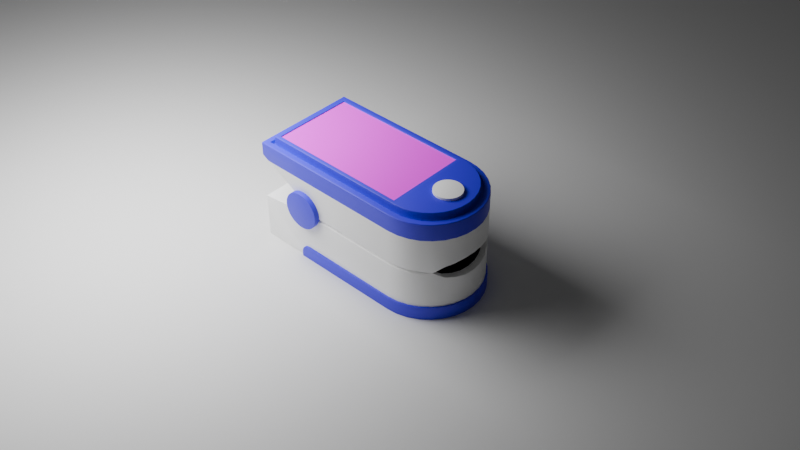 # Source: Oximeter.blend  (saved by Blender 5.1.30; exported with 4.5.12 LTS)
import bpy
from mathutils import Matrix  # noqa: F401  (used for matrix-valued properties, if any)

bpy.ops.wm.read_factory_settings(use_empty=True)
scene = bpy.context.scene
scene.name = 'Scene'

# ---- collections
col_collection = bpy.data.collections.new('Collection'); scene.collection.children.link(col_collection)

# ---- images (referenced by path relative to the original .blend; pixels are not part of the script)
import os
ASSET_DIR = os.environ.get("B2B_ASSET_DIR", "")  # directory of the original .blend (textures are referenced by path, not embedded)
HERE = os.path.dirname(os.path.abspath(__file__))  # packed textures are extracted next to this script under _unpacked/

def load_image(name, relpath, width, height, colorspace="sRGB"):
    """Load a texture the original file referenced (path relative to the .blend, or extracted next to this script)."""
    p = next((c for c in (os.path.join(HERE, relpath), os.path.join(ASSET_DIR, relpath)) if relpath and os.path.exists(c)), "")
    if p:
        img = bpy.data.images.load(p, check_existing=True)
        img.name = name
    else:  # same state as the original file: an image datablock whose file is absent (Cycles renders it pink)
        img = bpy.data.images.new(name, width, height)
        img.source = "FILE"
        img.filepath = "//" + (relpath or name)
    img.colorspace_settings.name = colorspace
    return img
img_oximeter_png = load_image('oximeter.png', 'oximeter.png', 1024, 1024, 'sRGB')

# ---- materials (node trees are filled in below, after node groups)
mat_material_001 = bpy.data.materials.new('Material.001')
mat_material_002 = bpy.data.materials.new('Material.002')
mat_material_003 = bpy.data.materials.new('Material.003')
mat_material_004 = bpy.data.materials.new('Material.004')

# ---- node groups
ng_smooth_by_angle = bpy.data.node_groups.new('Smooth by Angle', 'GeometryNodeTree')
_s = ng_smooth_by_angle.interface.new_socket(name='Mesh', in_out='OUTPUT', socket_type='NodeSocketGeometry')
_s = ng_smooth_by_angle.interface.new_socket(name='Mesh', in_out='INPUT', socket_type='NodeSocketGeometry')
_s = ng_smooth_by_angle.interface.new_socket(name='Angle', in_out='INPUT', socket_type='NodeSocketFloat')
_s.subtype = 'ANGLE'
_s.default_value = 0.5236
_s.min_value = 0.0
_s.max_value = 3.142
_s.description = 'Maximum face angle for smooth edges'
_s = ng_smooth_by_angle.interface.new_socket(name='Ignore Sharpness', in_out='INPUT', socket_type='NodeSocketBool')
_s.force_non_field = True
ng_smooth_by_angle.is_modifier = True
_N = ng_smooth_by_angle.nodes; _L = ng_smooth_by_angle.links
n0 = _N.new('GeometryNodeSetShadeSmooth'); n0.name = 'Set Shade Smooth'; n0.location = (120, -80)
n0.domain = 'EDGE'
n1 = _N.new('GeometryNodeSetShadeSmooth'); n1.name = 'Set Shade Smooth.001'; n1.location = (300, -80)
n2 = _N.new('NodeGroupOutput'); n2.name = 'Group Output'; n2.location = (480, -80)
n3 = _N.new('GeometryNodeInputMeshEdgeAngle'); n3.name = 'Edge Angle'; n3.location = (-440, -240)
n4 = _N.new('NodeGroupInput'); n4.name = 'Group Input'; n4.location = (-80, -80)
n5 = _N.new('GeometryNodeInputEdgeSmooth'); n5.name = 'Is Edge Smooth'; n5.location = (-260, -120)
n6 = _N.new('GeometryNodeInputShadeSmooth'); n6.name = 'Is Shade Smooth'; n6.location = (-440, -397)
n7 = _N.new('FunctionNodeCompare'); n7.name = 'Compare'; n7.location = (-260, -260)
n7.operation = 'LESS_EQUAL'
n7.inputs[6].default_value = (0.0, 0.0, 0.0, 0.0)
n7.inputs[7].default_value = (0.0, 0.0, 0.0, 0.0)
n8 = _N.new('FunctionNodeBooleanMath'); n8.name = 'Boolean Math.001'; n8.location = (-80, -260)
n9 = _N.new('NodeGroupInput'); n9.name = 'Group Input.001'; n9.location = (-440, -329)
n10 = _N.new('NodeGroupInput'); n10.name = 'Group Input.002'; n10.location = (-259, -189)
n11 = _N.new('FunctionNodeBooleanMath'); n11.name = 'Boolean Math'; n11.location = (-80, -149)
n11.operation = 'OR'
n12 = _N.new('FunctionNodeBooleanMath'); n12.name = 'Boolean Math.002'; n12.location = (-260, -380)
n12.operation = 'OR'
n13 = _N.new('NodeGroupInput'); n13.name = 'Group Input.003'; n13.location = (-440, -460)
_L.new(n3.outputs[0], n7.inputs[0])
_L.new(n1.outputs[0], n2.inputs[0])
_L.new(n9.outputs[1], n7.inputs[1])
_L.new(n7.outputs[0], n8.inputs[0])
_L.new(n4.outputs[0], n0.inputs[0])
_L.new(n0.outputs[0], n1.inputs[0])
_L.new(n8.outputs[0], n0.inputs[2])
_L.new(n10.outputs[2], n11.inputs[1])
_L.new(n5.outputs[0], n11.inputs[0])
_L.new(n11.outputs[0], n0.inputs[1])
_L.new(n13.outputs[2], n12.inputs[1])
_L.new(n6.outputs[0], n12.inputs[0])
_L.new(n12.outputs[0], n8.inputs[1])
n2.is_active_output = True

# ---- material node trees
mat_material_001.use_nodes = True; mat_material_001.node_tree.nodes.clear()
_N = mat_material_001.node_tree.nodes; _L = mat_material_001.node_tree.links
n0 = _N.new('ShaderNodeBsdfPrincipled'); n0.name = 'Principled BSDF'; n0.location = (-200, 100)
n0.inputs[0].default_value = (1.0, 1.0, 1.0, 1.0)
n1 = _N.new('ShaderNodeOutputMaterial'); n1.name = 'Material Output'; n1.location = (200, 100)
_L.new(n0.outputs[0], n1.inputs[0])
n1.is_active_output = True
mat_material_002.use_nodes = True; mat_material_002.node_tree.nodes.clear()
_N = mat_material_002.node_tree.nodes; _L = mat_material_002.node_tree.links
n0 = _N.new('ShaderNodeBsdfPrincipled'); n0.name = 'Principled BSDF'; n0.location = (-200, 100)
n0.inputs[0].default_value = (0.04112, 0.01995, 0.8, 1.0)
n1 = _N.new('ShaderNodeOutputMaterial'); n1.name = 'Material Output'; n1.location = (200, 100)
_L.new(n0.outputs[0], n1.inputs[0])
n1.is_active_output = True
mat_material_003.use_nodes = True; mat_material_003.node_tree.nodes.clear()
_N = mat_material_003.node_tree.nodes; _L = mat_material_003.node_tree.links
n0 = _N.new('ShaderNodeBsdfPrincipled'); n0.name = 'Principled BSDF'; n0.location = (-200, 100)
n0.inputs[0].default_value = (0.0, 0.0, 0.0, 1.0)
n1 = _N.new('ShaderNodeOutputMaterial'); n1.name = 'Material Output'; n1.location = (200, 100)
_L.new(n0.outputs[0], n1.inputs[0])
n1.is_active_output = True
mat_material_004.use_nodes = True; mat_material_004.node_tree.nodes.clear()
_N = mat_material_004.node_tree.nodes; _L = mat_material_004.node_tree.links
n0 = _N.new('ShaderNodeOutputMaterial'); n0.name = 'Material Output'; n0.location = (200, 100)
n1 = _N.new('ShaderNodeBsdfPrincipled'); n1.name = 'Principled BSDF'; n1.location = (-200, 100)
n2 = _N.new('ShaderNodeTexImage'); n2.name = 'Image Texture'; n2.location = (-490, 80)
n2.image = img_oximeter_png
_L.new(n1.outputs[0], n0.inputs[0])
_L.new(n2.outputs[0], n1.inputs[0])
n0.is_active_output = True

# ---- world
world_world = bpy.data.worlds.new('World'); scene.world = world_world
world_world.use_nodes = True; world_world.node_tree.nodes.clear()
_N = world_world.node_tree.nodes; _L = world_world.node_tree.links
n0 = _N.new('ShaderNodeOutputWorld'); n0.name = 'World Output'; n0.location = (200, 100)
n1 = _N.new('ShaderNodeBackground'); n1.name = 'Background'; n1.location = (-200, 100)
n1.inputs[0].default_value = (0.05088, 0.05088, 0.05088, 1.0)
_L.new(n1.outputs[0], n0.inputs[0])
n0.is_active_output = True
world_world.color = (0.05088, 0.05088, 0.05088)
world_world.sun_shadow_jitter_overblur = 0.0

# ---- cameras
cam_camera_001 = bpy.data.cameras.new('Camera.001')

# ---- lights
light_area = bpy.data.lights.new('Area', 'AREA')
light_area.energy = 949.5
light_area.size = 1.0
light_area.size_y = 1.0

# ---- meshes
me_cylinder = bpy.data.meshes.new('Cylinder')
me_cylinder.from_pydata([(0.1774, 0.9913, -2.388), (0.1825, 0.8875, -0.3875), (0.1774, -1.009, -2.388), (0.1825, -0.9049, -0.3875), (-0.01768, -0.9895, -2.388), (0.002669, -0.8872, -0.3875), (-0.2053, -0.9326, -2.388), (-0.1654, -0.8362, -0.3875), (-0.3782, -0.8402, -2.388), (-0.3202, -0.7535, -0.3875), (-0.5297, -0.7158, -2.388), (-0.4559, -0.6421, -0.3875), (-0.6541, -0.5643, -2.388), (-0.5673, -0.5063, -0.3875), (-0.7465, -0.3914, -2.388), (-0.6501, -0.3515, -0.3875), (-0.8034, -0.2038, -2.388), (-0.7011, -0.1835, -0.3875), (-0.8226, -0.008715, -2.388), (-0.7183, -0.008715, -0.3875), (-0.8034, 0.1864, -2.388), (-0.7011, 0.166, -0.3875), (-0.7465, 0.374, -2.388), (-0.6501, 0.3341, -0.3875), (-0.6541, 0.5469, -2.388), (-0.5673, 0.4889, -0.3875), (-0.5297, 0.6984, -2.388), (-0.4559, 0.6246, -0.3875), (-0.3782, 0.8228, -2.388), (-0.3202, 0.736, -0.3875), (-0.2053, 0.9152, -2.388), (-0.1654, 0.8188, -0.3875), (-0.01768, 0.9721, -2.388), (0.002669, 0.8698, -0.3875), (3.04, 0.8875, -0.3875), (3.04, -0.9049, -0.3875), (0.1854, -0.8457, -0.4453), (0.1825, 0.8875, -0.4453), (0.01427, -0.8289, -0.4453), (-0.1426, -0.7813, -0.4453), (-0.2872, -0.704, -0.4453), (-0.4139, -0.6, -0.4453), (-0.5179, -0.4733, -0.4453), (-0.5952, -0.3287, -0.4453), (-0.6428, -0.1719, -0.4453), (-0.6588, -0.008715, -0.4453), (-0.6428, 0.1544, -0.4453), (-0.5952, 0.3113, -0.4453), (-0.5179, 0.4559, -0.4453), (-0.4139, 0.5826, -0.4453), (-0.2872, 0.6866, -0.4453), (-0.1426, 0.7639, -0.4453), (0.01427, 0.8115, -0.4453), (2.981, -0.8457, -0.4453), (2.981, 0.8283, -0.4453), (0.002669, -0.8872, -0.4453), (0.1825, -0.9049, -0.4453), (-0.1654, -0.8362, -0.4453), (-0.3202, -0.7535, -0.4453), (-0.4559, -0.6421, -0.4453), (-0.5673, -0.5063, -0.4453), (-0.6501, -0.3515, -0.4453), (-0.7011, -0.1835, -0.4453), (-0.7183, -0.008715, -0.4453), (-0.7011, 0.166, -0.4453), (-0.6501, 0.3341, -0.4453), (-0.5673, 0.4889, -0.4453), (-0.4559, 0.6246, -0.4453), (-0.3202, 0.736, -0.4453), (-0.1654, 0.8188, -0.4453), (0.002669, 0.8698, -0.4453), (0.1854, 0.8283, -0.4453), (3.04, -0.9049, -0.4453), (3.04, 0.8875, -0.4453), (0.2589, -0.7723, -0.2764), (0.2589, 0.7548, -0.2764), (2.907, -0.7723, -0.2764), (2.907, 0.7548, -0.2764), (0.1774, 0.9913, -1.721), (0.1774, 0.9913, -1.054), (0.1774, -1.009, -1.054), (0.1774, -1.009, -1.721), (-0.01768, -0.9895, -1.054), (-0.01768, -0.9895, -1.721), (-0.2053, -0.9326, -1.054), (-0.2053, -0.9326, -1.721), (-0.3782, -0.8402, -1.054), (-0.3782, -0.8402, -1.721), (-0.6541, -0.5643, -1.269), (-0.6541, -0.5643, -1.506), (-0.7465, -0.3914, -1.229), (-0.7465, -0.3914, -1.554), (-0.8034, -0.2038, -1.197), (-0.8034, -0.2038, -1.586), (-0.8226, -0.008715, -1.187), (-0.8226, -0.008715, -1.589), (-0.8034, 0.1864, -1.197), (-0.8034, 0.1864, -1.586), (-0.7465, 0.374, -1.229), (-0.7465, 0.374, -1.554), (-0.6541, 0.5469, -1.269), (-0.6541, 0.5469, -1.506), (-0.3782, 0.8228, -1.054), (-0.3782, 0.8228, -1.721), (-0.2053, 0.9152, -1.054), (-0.2053, 0.9152, -1.721), (-0.01768, 0.9721, -1.054), (-0.01768, 0.9721, -1.721), (2.361, 0.9913, -1.434), (2.361, 0.9913, -1.054), (2.361, -1.009, -1.054), (2.361, -1.009, -1.434), (-0.1399, 0.3344, -1.496), (-0.1159, 0.428, -1.47), (-0.1399, -0.3518, -1.445), (-0.1399, -0.3518, -1.496), (-0.1578, -0.2451, -1.436), (-0.1578, -0.2451, -1.506), (-0.1688, -0.1292, -1.43), (-0.1688, -0.1292, -1.513), (-0.1725, -0.008715, -1.427), (-0.1725, -0.008715, -1.514), (-0.1688, 0.1118, -1.43), (-0.1688, 0.1118, -1.513), (-0.1578, 0.2276, -1.436), (-0.1578, 0.2276, -1.506), (-0.1399, 0.3344, -1.445), (-0.1159, -0.4454, -1.47), (-0.6395, -0.3648, -1.266), (-0.6881, 0.1728, -1.239), (-0.6395, 0.3474, -1.266), (-0.6395, -0.3648, -1.546), (-0.5607, -0.5257, -1.504), (-0.6395, 0.3474, -1.546), (-0.6881, 0.1728, -1.573), (-0.5607, -0.5257, -1.301), (-0.7045, -0.008715, -1.575), (-0.5607, 0.5083, -1.504), (-0.4545, 0.6493, -1.403), (-0.7045, -0.008715, -1.23), (-0.4545, -0.6667, -1.403), (-0.6881, -0.1903, -1.573), (-0.5607, 0.5083, -1.301), (-0.6881, -0.1903, -1.239), (-0.693, 0.1723, -1.253), (-0.6412, -0.3624, -1.532), (-0.6412, 0.345, -1.532), (-0.5661, -0.5228, -1.314), (-0.4628, 0.6377, -1.402), (-0.7094, -0.008715, -1.244), (-0.4628, -0.6551, -1.402), (-0.5661, 0.5054, -1.314), (-0.693, -0.1898, -1.253), (-0.6444, -0.3642, -1.28), (-0.6444, 0.3468, -1.28), (-0.5629, -0.5205, -1.491), (-0.6898, 0.1719, -1.558), (-0.7061, -0.008715, -1.561), (-0.5629, 0.5031, -1.491), (-0.6898, -0.1893, -1.558), (0.1774, 0.9234, -1.388), (0.1774, -0.9408, -1.388), (-0.01768, -0.9229, -1.388), (-0.2053, -0.8699, -1.388), (-0.3782, -0.7837, -1.388), (-0.3782, 0.7663, -1.388), (-0.2053, 0.8524, -1.388), (-0.01768, 0.9055, -1.388), (2.361, 0.9829, -1.388), (2.361, -1.0, -1.388), (-0.4539, -0.778, -2.388), (-0.4539, 0.7606, -2.388), (0.1774, 0.9913, -1.361), (2.361, 0.9913, -1.37), (0.1774, -1.009, -1.361), (-0.01768, -0.9895, -1.361), (-0.2053, -0.9326, -1.361), (-0.3782, -0.8402, -1.361), (-0.3782, 0.8228, -1.361), (-0.2053, 0.9152, -1.361), (-0.01768, 0.9721, -1.361), (2.361, -1.009, -1.37), (-0.3881, -0.6978, -0.3875), (-0.3881, 0.6803, -0.3875), (-0.3881, -0.6978, -0.4453), (-0.3881, 0.6803, -0.4453), (-0.3505, -0.652, -0.4453), (-0.3505, 0.6346, -0.4453), (0.1774, -1.009, -1.414), (-0.01768, -0.9895, -1.414), (-0.2053, -0.9326, -1.414), (-0.3782, -0.8402, -1.414), (-0.3782, 0.8228, -1.414), (-0.2053, 0.9152, -1.414), (-0.01768, 0.9721, -1.414), (2.361, -1.009, -1.405), (0.1774, 0.9913, -1.414), (2.361, 0.9913, -1.405), (0.1774, -1.009, -2.123), (-0.01768, -0.9895, -2.123), (-0.2053, -0.9326, -2.123), (-0.3782, -0.8402, -2.123), (-0.3782, 0.8228, -2.123), (-0.2053, 0.9152, -2.123), (-0.01768, 0.9721, -2.123), (0.1774, 0.9913, -2.123), (-0.5297, -0.7138, -2.123), (-0.7465, 0.374, -2.123), (-0.8226, -0.008715, -2.123), (-0.7465, -0.3914, -2.123), (-0.6541, 0.5469, -2.123), (-0.8034, 0.1864, -2.123), (-0.8034, -0.2038, -2.123), (-0.6541, -0.5643, -2.123), (-0.5297, 0.6964, -2.123), (2.235, 0.9913, -2.388), (2.235, -1.009, -2.388), (2.164, 0.8875, -0.3875), (2.164, -0.9049, -0.3875), (2.164, 0.8875, -0.4453), (2.164, -0.9049, -0.4453), (2.124, 0.8283, -0.4453), (2.124, -0.8457, -0.4453), (2.124, 0.7548, -0.2764), (2.124, -0.7723, -0.2764), (2.235, -1.009, -1.054), (2.235, -1.009, -1.721), (2.235, 0.9913, -1.721), (2.235, 0.9913, -1.054), (2.235, 0.9234, -1.388), (2.235, -0.9408, -1.388), (2.235, -1.009, -1.361), (2.235, 0.9913, -1.361), (2.235, 0.9913, -1.414), (2.235, -1.009, -1.414), (0.1757, -1.043, -2.123), (0.1757, -1.043, -2.388), (-0.02435, -1.023, -2.388), (-0.02435, -1.023, -2.123), (-0.2184, -0.9642, -2.388), (-0.2184, -0.9642, -2.123), (-0.3972, -0.8686, -2.387), (-0.3972, -0.8686, -2.123), (-0.4757, -0.8043, -2.387), (-0.5539, -0.74, -2.387), (-0.6824, -0.5833, -2.387), (-0.6824, -0.5833, -2.123), (-0.778, -0.4045, -2.388), (-0.778, -0.4045, -2.123), (-0.8369, -0.2105, -2.388), (-0.8369, -0.2105, -2.123), (-0.8568, -0.008715, -2.388), (-0.8568, -0.008715, -2.123), (-0.8369, 0.193, -2.388), (-0.8369, 0.193, -2.123), (-0.778, 0.387, -2.388), (-0.778, 0.387, -2.123), (-0.6824, 0.5659, -2.387), (-0.6824, 0.5659, -2.123), (-0.5539, 0.7226, -2.387), (-0.4757, 0.7869, -2.387), (-0.3972, 0.8511, -2.387), (-0.3972, 0.8511, -2.123), (-0.2184, 0.9467, -2.388), (-0.2184, 0.9467, -2.123), (-0.02435, 1.006, -2.388), (-0.02435, 1.006, -2.123), (0.1757, 1.025, -2.388), (2.235, -1.043, -2.388), (-0.5539, 0.7205, -2.123), (-0.5539, -0.7379, -2.123), (0.1757, 1.025, -2.123), (2.235, 1.025, -2.388), (2.235, 0.9913, -2.291), (2.067, 0.9913, -2.123), (2.235, 0.9913, -1.955), (2.403, 0.9913, -2.123), (2.227, 0.9913, -2.239), (2.203, 0.9913, -2.192), (2.166, 0.9913, -2.155), (2.119, 0.9913, -2.131), (2.067, -1.009, -2.123), (2.235, -1.009, -2.291), (2.403, -1.009, -2.123), (2.235, -1.009, -1.955), (2.119, -1.009, -2.131), (2.166, -1.009, -2.155), (2.203, -1.009, -2.192), (2.227, -1.009, -2.239), (2.067, 1.025, -2.123), (2.235, 1.025, -2.291), (2.119, 1.025, -2.131), (2.166, 1.025, -2.155), (2.203, 1.025, -2.192), (2.227, 1.025, -2.239), (2.235, -1.043, -2.291), (2.067, -1.043, -2.123), (2.227, -1.043, -2.239), (2.203, -1.043, -2.192), (2.166, -1.043, -2.155), (2.119, -1.043, -2.131), (2.124, -0.7723, -0.2957), (2.124, 0.7548, -0.2957), (0.2589, -0.7723, -0.2957), (0.2589, 0.7548, -0.2957), (2.907, -0.7723, -0.2957), (2.907, 0.7548, -0.2957), (0.1774, 0.9913, -0.4825), (0.1774, -1.009, -0.4825), (-0.01768, -0.9895, -0.4825), (-0.2053, -0.9326, -0.4825), (-0.3782, -0.8402, -0.4825), (-0.3782, 0.8228, -0.4825), (-0.2053, 0.9152, -0.4825), (-0.01768, 0.9721, -0.4825), (2.235, -1.009, -0.4825), (2.235, 0.9913, -0.4825), (0.1774, -1.009, -0.7129), (-0.01768, -0.9895, -0.7129), (-0.2053, -0.9326, -0.7129), (-0.3782, -0.8402, -0.7129), (-0.3782, 0.8228, -0.7129), (-0.2053, 0.9152, -0.7129), (-0.01768, 0.9721, -0.7129), (3.01, -1.009, -0.7129), (2.235, 0.9913, -0.7129), (0.1774, 0.9913, -0.7129), (3.01, 0.9913, -0.7129), (2.235, -1.009, -0.7129), (-0.5297, 0.6964, -0.7129), (-0.8034, 0.1864, -0.7129), (-0.7465, -0.3914, -0.7129), (-0.7465, 0.374, -0.7129), (-0.8034, -0.2038, -0.7129), (-0.5297, -0.7139, -0.7129), (-0.6541, 0.5469, -0.7129), (-0.8226, -0.008715, -0.7129), (-0.6541, -0.5643, -0.7129), (3.144, 0.9808, -2.377), (3.133, 0.9913, -2.388), (3.133, -1.009, -2.388), (3.144, -0.9982, -2.377), (3.149, -0.9982, -0.398), (3.149, 0.9808, -0.398), (3.144, -0.9982, -1.54), (3.133, -1.009, -1.528), (3.133, 0.9913, -1.528), (3.144, 0.9808, -1.54), (3.149, 0.9808, -0.6226), (3.139, 0.9913, -0.6389), (3.149, -0.9982, -0.6226), (3.139, -1.009, -0.6389), (-0.01578, -0.98, -0.3875), (-0.01768, -0.9895, -0.3972), (0.1774, -1.009, -0.3972), (0.1779, -0.999, -0.3875), (-0.2015, -0.9236, -0.3875), (-0.2053, -0.9326, -0.3972), (-0.3728, -0.8321, -0.3875), (-0.3782, -0.8402, -0.3972), (-0.5297, -0.7158, -0.3972), (-0.5228, -0.7089, -0.3875), (-0.646, -0.5589, -0.3875), (-0.6541, -0.5643, -0.3972), (-0.7375, -0.3877, -0.3875), (-0.7465, -0.3914, -0.3972), (-0.7938, -0.2019, -0.3875), (-0.8034, -0.2038, -0.3972), (-0.8129, -0.008715, -0.3875), (-0.8226, -0.008715, -0.3972), (-0.7938, 0.1845, -0.3875), (-0.8034, 0.1864, -0.3972), (-0.7375, 0.3702, -0.3875), (-0.7465, 0.374, -0.3972), (-0.646, 0.5414, -0.3875), (-0.6541, 0.5469, -0.3972), (-0.5228, 0.6915, -0.3875), (-0.5297, 0.6983, -0.3972), (-0.3782, 0.8228, -0.3972), (-0.3728, 0.8147, -0.3875), (-0.2015, 0.9062, -0.3875), (-0.2053, 0.9152, -0.3972), (-0.01578, 0.9625, -0.3875), (-0.01768, 0.9721, -0.3972), (0.1779, 0.9816, -0.3875), (0.1774, 0.9913, -0.3972), (-0.4478, -0.7705, -0.3875), (-0.4539, -0.778, -0.3972), (-0.4478, 0.7531, -0.3875), (-0.4539, 0.7606, -0.3972), (2.228, 0.9816, -0.3875), (2.235, 0.9913, -0.3972), (2.235, -1.009, -0.3972), (2.228, -0.999, -0.3875), (3.129, -0.999, -0.3875), (3.139, -1.009, -0.3972), (3.144, -1.003, -0.3932), (3.139, -0.999, -0.3875), (3.139, 0.9913, -0.3972), (3.129, 0.9816, -0.3875), (3.139, 0.9816, -0.3875), (3.144, 0.9856, -0.3932), (0.0156, -0.8222, -0.2764), (0.01427, -0.8289, -0.2832), (-0.14, -0.775, -0.2764), (-0.1426, -0.7813, -0.2832), (-0.2834, -0.6984, -0.2764), (-0.2872, -0.704, -0.2832), (-0.4091, -0.5952, -0.2764), (-0.4139, -0.6, -0.2832), (-0.5122, -0.4695, -0.2764), (-0.5179, -0.4733, -0.2832), (-0.5889, -0.3261, -0.2764), (-0.5952, -0.3287, -0.2832), (-0.6361, -0.1705, -0.2764), (-0.6428, -0.1719, -0.2832), (-0.652, -0.008715, -0.2764), (-0.6588, -0.008715, -0.2832), (-0.6361, 0.1531, -0.2764), (-0.6428, 0.1544, -0.2832), (-0.5889, 0.3087, -0.2764), (-0.5952, 0.3113, -0.2832), (-0.5122, 0.4521, -0.2764), (-0.5179, 0.4559, -0.2832), (-0.4091, 0.5778, -0.2764), (-0.4139, 0.5826, -0.2832), (-0.2834, 0.6809, -0.2764), (-0.2872, 0.6866, -0.2832), (-0.14, 0.7576, -0.2764), (-0.1426, 0.7639, -0.2832), (0.0156, 0.8048, -0.2764), (0.01427, 0.8115, -0.2832), (-0.3505, -0.6433, -0.2764), (-0.3505, -0.652, -0.2832), (-0.3505, 0.6258, -0.2764), (-0.3505, 0.6346, -0.2832), (0.1854, -0.8457, -0.2832), (0.1858, -0.839, -0.2764), (0.1858, 0.8216, -0.2764), (0.1854, 0.8283, -0.2832), (2.974, -0.839, -0.2764), (2.981, -0.8457, -0.2832), (2.981, 0.8283, -0.2832), (2.974, 0.8216, -0.2764), (2.124, 0.8283, -0.2832), (2.124, 0.8216, -0.2764), (2.124, -0.839, -0.2764), (2.124, -0.8457, -0.2832), (-0.6551, 0.5445, -1.5), (-0.6484, 0.5388, -1.493), (-0.5316, 0.6826, -1.39), (-0.5259, 0.6949, -1.387), (-0.8, 0.1849, -1.214), (-0.8051, 0.1862, -1.202), (-0.7473, -0.3903, -1.548), (-0.7398, -0.387, -1.54), (-0.7473, 0.3729, -1.548), (-0.7398, 0.3696, -1.54), (-0.6518, 0.5415, -1.285), (-0.6558, 0.5461, -1.274), (-0.7433, 0.3713, -1.245), (-0.7482, 0.3737, -1.233), (-0.8042, 0.186, -1.579), (-0.7964, 0.1845, -1.571), (-0.8234, -0.008715, -1.582), (-0.8155, -0.008715, -1.574), (-0.8191, -0.008715, -1.203), (-0.8244, -0.008715, -1.191), (-0.8042, -0.2034, -1.579), (-0.7964, -0.2019, -1.571), (-0.8, -0.2024, -1.214), (-0.8051, -0.2036, -1.202), (-0.7433, -0.3887, -1.245), (-0.7482, -0.3912, -1.233), (-0.6551, -0.562, -1.5), (-0.6484, -0.5563, -1.493), (-0.6518, -0.5589, -1.285), (-0.6558, -0.5635, -1.274), (-0.5317, -0.7, -1.39), (-0.5259, -0.7123, -1.387), (-0.2212, 0.2474, -0.2279), (-0.2212, 0.2474, -0.2764), (-0.1712, 0.2424, -0.2279), (-0.1712, 0.2424, -0.2764), (-0.1232, 0.2279, -0.2279), (-0.1232, 0.2279, -0.2764), (-0.07892, 0.2042, -0.2279), (-0.07892, 0.2042, -0.2764), (-0.04011, 0.1724, -0.2279), (-0.04011, 0.1724, -0.2764), (-0.008267, 0.1336, -0.2279), (-0.008267, 0.1336, -0.2764), (0.0154, 0.08928, -0.2279), (0.0154, 0.08928, -0.2764), (0.02997, 0.04124, -0.2279), (0.02997, 0.04124, -0.2764), (0.03489, -0.008715, -0.2279), (0.03489, -0.008715, -0.2764), (0.02997, -0.05867, -0.2279), (0.02997, -0.05867, -0.2764), (0.0154, -0.1067, -0.2279), (0.0154, -0.1067, -0.2764), (-0.008267, -0.151, -0.2279), (-0.008267, -0.151, -0.2764), (-0.04011, -0.1898, -0.2279), (-0.04011, -0.1898, -0.2764), (-0.07892, -0.2216, -0.2279), (-0.07892, -0.2216, -0.2764), (-0.1232, -0.2453, -0.2279), (-0.1232, -0.2453, -0.2764), (-0.1712, -0.2599, -0.2279), (-0.1712, -0.2599, -0.2764), (-0.2212, -0.2648, -0.2279), (-0.2212, -0.2648, -0.2764), (-0.2711, -0.2599, -0.2279), (-0.2711, -0.2599, -0.2764), (-0.3192, -0.2453, -0.2279), (-0.3192, -0.2453, -0.2764), (-0.3635, -0.2216, -0.2279), (-0.3635, -0.2216, -0.2764), (-0.4023, -0.1898, -0.2279), (-0.4023, -0.1898, -0.2764), (-0.4341, -0.151, -0.2279), (-0.4341, -0.151, -0.2764), (-0.4578, -0.1067, -0.2279), (-0.4578, -0.1067, -0.2764), (-0.4723, -0.05867, -0.2279), (-0.4723, -0.05867, -0.2764), (-0.4773, -0.008715, -0.2279), (-0.4773, -0.008715, -0.2764), (-0.4723, 0.04124, -0.2279), (-0.4723, 0.04124, -0.2764), (-0.4578, 0.08928, -0.2279), (-0.4578, 0.08928, -0.2764), (-0.4341, 0.1336, -0.2279), (-0.4341, 0.1336, -0.2764), (-0.4023, 0.1724, -0.2279), (-0.4023, 0.1724, -0.2764), (-0.3635, 0.2042, -0.2279), (-0.3635, 0.2042, -0.2764), (-0.3192, 0.2279, -0.2279), (-0.3192, 0.2279, -0.2764), (-0.2711, 0.2424, -0.2279), (-0.2711, 0.2424, -0.2764), (2.144, 1.087, -0.9549), (2.144, -1.104, -0.9549), (2.213, 1.087, -0.9617), (2.213, -1.104, -0.9617), (2.28, 1.087, -0.9819), (2.28, -1.104, -0.9819), (2.341, 1.087, -1.015), (2.341, -1.104, -1.015), (2.395, 1.087, -1.059), (2.395, -1.104, -1.059), (2.439, 1.087, -1.113), (2.439, -1.104, -1.113), (2.471, 1.087, -1.174), (2.471, -1.104, -1.174), (2.492, 1.087, -1.24), (2.492, -1.104, -1.24), (2.498, 1.087, -1.31), (2.498, -1.104, -1.31), (2.492, 1.087, -1.379), (2.492, -1.104, -1.379), (2.471, 1.087, -1.445), (2.471, -1.104, -1.445), (2.439, 1.087, -1.507), (2.439, -1.104, -1.507), (2.395, 1.087, -1.56), (2.395, -1.104, -1.56), (2.341, 1.087, -1.605), (2.341, -1.104, -1.605), (2.28, 1.087, -1.637), (2.28, -1.104, -1.637), (2.213, 1.087, -1.658), (2.213, -1.104, -1.658), (2.144, 1.087, -1.664), (2.144, -1.104, -1.664), (2.075, 1.087, -1.658), (2.075, -1.104, -1.658), (2.008, 1.087, -1.637), (2.008, -1.104, -1.637), (1.947, 1.087, -1.605), (1.947, -1.104, -1.605), (1.893, 1.087, -1.56), (1.893, -1.104, -1.56), (1.849, 1.087, -1.507), (1.849, -1.104, -1.507), (1.816, 1.087, -1.445), (1.816, -1.104, -1.445), (1.796, 1.087, -1.379), (1.796, -1.104, -1.379), (1.789, 1.087, -1.31), (1.789, -1.104, -1.31), (1.796, 1.087, -1.24), (1.796, -1.104, -1.24), (1.816, 1.087, -1.174), (1.816, -1.104, -1.174), (1.849, 1.087, -1.113), (1.849, -1.104, -1.113), (1.893, 1.087, -1.059), (1.893, -1.104, -1.059), (1.947, 1.087, -1.015), (1.947, -1.104, -1.015), (2.008, 1.087, -0.9819), (2.008, -1.104, -0.9819), (2.075, 1.087, -0.9617), (2.075, -1.104, -0.9617)], [], [(479, 334, 337, 88), (88, 337, 331, 90), (90, 331, 333, 92), (92, 333, 336, 94), (94, 336, 330, 96), (96, 330, 332, 98), (98, 332, 335, 100), (100, 335, 329, 451), (86, 320, 334, 479), (1, 33, 70, 37), (171, 170, 10, 12, 14, 16, 18, 20, 22, 24, 26), (5, 3, 56, 55), (21, 19, 63, 64), (7, 5, 55, 57), (35, 34, 73, 72), (23, 21, 64, 65), (9, 7, 57, 58), (217, 1, 37, 219), (25, 23, 65, 66), (182, 9, 58, 184), (218, 35, 72, 220), (27, 25, 66, 67), (13, 11, 59, 60), (183, 27, 67, 185), (15, 13, 60, 61), (31, 29, 68, 69), (17, 15, 61, 62), (33, 31, 69, 70), (19, 17, 62, 63), (36, 38, 55, 56), (38, 39, 57, 55), (39, 40, 58, 57), (186, 41, 59, 184), (41, 42, 60, 59), (42, 43, 61, 60), (43, 44, 62, 61), (44, 45, 63, 62), (45, 46, 64, 63), (46, 47, 65, 64), (47, 48, 66, 65), (48, 49, 67, 66), (187, 50, 68, 185), (50, 51, 69, 68), (51, 52, 70, 69), (52, 71, 37, 70), (54, 53, 72, 73), (221, 54, 73, 219), (222, 36, 56, 220), (223, 75, 304, 302), (328, 225, 110, 324), (234, 226, 111, 195), (232, 228, 109, 173), (173, 109, 110, 181), (204, 107, 78, 205), (180, 106, 79, 172), (203, 105, 107, 204), (179, 104, 106, 180), (202, 103, 105, 203), (178, 102, 104, 179), (102, 178, 451), (30, 28, 261, 263), (140, 135, 114, 127), (20, 18, 251, 253), (139, 129, 122, 120), (138, 137, 112, 113), (210, 214, 269, 258), (134, 136, 121, 123), (10, 170, 243, 244), (135, 128, 116, 114), (212, 208, 252, 250), (129, 130, 124, 122), (131, 132, 115, 117), (201, 206, 270, 242), (133, 134, 123, 125), (191, 164, 479), (200, 85, 87, 201), (176, 84, 86, 177), (199, 83, 85, 200), (175, 82, 84, 176), (198, 81, 83, 199), (174, 80, 82, 175), (112, 126, 113), (125, 124, 126, 112), (123, 122, 124, 125), (121, 120, 122, 123), (119, 118, 120, 121), (117, 116, 118, 119), (115, 114, 116, 117), (127, 114, 115), (136, 141, 119, 121), (142, 138, 113, 126), (143, 139, 120, 118), (137, 133, 125, 112), (141, 131, 117, 119), (132, 140, 127, 115), (130, 142, 126, 124), (128, 143, 118, 116), (130, 129, 144, 154), (132, 131, 145, 155), (134, 133, 146, 156), (141, 136, 157, 159), (138, 142, 151, 148), (139, 143, 152, 149), (133, 137, 158, 146), (128, 135, 147, 153), (136, 134, 156, 157), (137, 138, 148, 158), (143, 128, 153, 152), (129, 139, 149, 144), (142, 130, 154, 151), (135, 140, 150, 147), (140, 132, 155, 150), (131, 141, 159, 145), (188, 161, 162, 189), (189, 162, 163, 190), (190, 163, 164, 191), (192, 165, 166, 193), (193, 166, 167, 194), (194, 167, 160, 196), (197, 168, 169, 195), (233, 229, 168, 197), (231, 230, 169, 181), (225, 231, 181, 110), (161, 174, 175, 162), (162, 175, 176, 163), (163, 176, 177, 164), (165, 178, 179, 166), (166, 179, 180, 167), (167, 180, 172, 160), (168, 173, 181, 169), (229, 232, 173, 168), (2, 4, 6, 8, 170, 171, 28, 30, 32, 0), (28, 171, 260, 261), (18, 16, 249, 251), (227, 233, 197, 108), (108, 197, 195, 111), (107, 194, 196, 78), (105, 193, 194, 107), (103, 192, 193, 105), (85, 190, 191, 87), (83, 189, 190, 85), (81, 188, 189, 83), (230, 234, 195, 169), (49, 187, 185, 67), (40, 186, 184, 58), (29, 183, 185, 68), (11, 182, 184, 59), (451, 329, 321, 102), (451, 192, 103), (479, 164, 177), (177, 86, 479), (479, 87, 191), (451, 178, 165), (192, 451, 165), (208, 211, 254, 252), (8, 6, 239, 241), (214, 202, 262, 269), (26, 24, 257, 259), (206, 213, 246, 270), (210, 207, 99, 101), (209, 213, 89, 91), (207, 211, 97, 99), (213, 206, 479, 89), (202, 214, 451, 103), (211, 208, 95, 97), (206, 201, 87, 479), (208, 212, 93, 95), (214, 210, 101, 451), (212, 209, 91, 93), (16, 14, 247, 249), (161, 188, 234, 230), (78, 196, 233, 227), (160, 172, 232, 229), (80, 174, 231, 225), (174, 161, 230, 231), (196, 160, 229, 233), (172, 79, 228, 232), (188, 81, 226, 234), (317, 80, 225, 328), (76, 77, 306, 305), (53, 222, 220, 72), (71, 221, 219, 37), (3, 218, 220, 56), (34, 217, 219, 73), (211, 207, 256, 254), (2, 0, 215, 216), (257, 258, 269, 259), (255, 256, 258, 257), (253, 254, 256, 255), (251, 252, 254, 253), (249, 250, 252, 251), (247, 248, 250, 249), (245, 246, 248, 247), (244, 270, 246, 245), (259, 269, 262, 261, 260), (241, 242, 270, 244, 243), (236, 235, 238, 237), (237, 238, 240, 239), (239, 240, 242, 241), (261, 262, 264, 263), (263, 264, 266, 265), (265, 266, 271, 267), (198, 199, 238, 235), (209, 212, 250, 248), (170, 8, 241, 243), (12, 10, 244, 245), (199, 200, 240, 238), (215, 0, 267, 272), (171, 26, 259, 260), (2, 216, 268, 236), (200, 201, 242, 240), (22, 20, 253, 255), (202, 203, 264, 262), (32, 30, 263, 265), (4, 2, 236, 237), (14, 12, 245, 247), (203, 204, 266, 264), (207, 210, 258, 256), (204, 205, 271, 266), (24, 22, 255, 257), (213, 209, 248, 246), (0, 32, 265, 267), (6, 4, 237, 239), (273, 277, 278, 279, 280, 274, 275, 276), (281, 285, 286, 287, 288, 282, 283, 284), (273, 290, 294, 277), (277, 294, 293, 278), (278, 293, 292, 279), (279, 292, 291, 280), (280, 291, 289, 274), (295, 282, 288, 297), (297, 288, 287, 298), (298, 287, 286, 299), (299, 286, 285, 300), (300, 285, 281, 296), (205, 274, 289, 271), (205, 78, 227, 275, 274), (273, 215, 272, 290), (281, 198, 235, 296), (81, 198, 281, 284, 226), (216, 282, 295, 268), (267, 271, 289, 291, 292, 293, 294, 290, 272), (235, 236, 268, 295, 297, 298, 299, 300, 296), (302, 301, 305, 306), (304, 303, 301, 302), (77, 223, 302, 306), (75, 74, 303, 304), (74, 224, 301, 303), (224, 76, 305, 301), (326, 307, 316, 325), (323, 314, 307, 326), (322, 313, 314, 323), (321, 312, 313, 322), (319, 310, 311, 320), (318, 309, 310, 319), (317, 308, 309, 318), (80, 317, 318, 82), (82, 318, 319, 84), (84, 319, 320, 86), (102, 321, 322, 104), (104, 322, 323, 106), (106, 323, 326, 79), (109, 327, 324, 110), (228, 325, 327, 109), (79, 326, 325, 228), (308, 317, 328, 315), (345, 340, 341, 344), (340, 339, 338, 341), (339, 346, 347, 338), (346, 345, 344, 347), (348, 350, 351, 349), (338, 347, 344, 341), (216, 215, 339, 340), (215, 273, 276, 346, 339), (283, 282, 216, 340, 345), (348, 343, 342, 350), (226, 284, 283, 345, 111), (346, 108, 111, 345), (276, 275, 227, 108, 346), (327, 349, 351, 324), (325, 316, 349, 327), (315, 328, 324, 351), (394, 395, 396, 397), (398, 399, 400, 401), (353, 354, 355, 352), (357, 353, 352, 356), (359, 357, 356, 358), (387, 359, 358, 386), (363, 360, 361, 362), (365, 363, 362, 364), (367, 365, 364, 366), (369, 367, 366, 368), (371, 369, 368, 370), (373, 371, 370, 372), (375, 373, 372, 374), (377, 375, 374, 376), (389, 377, 376, 388), (381, 378, 379, 380), (383, 381, 380, 382), (385, 383, 382, 384), (360, 387, 386, 361), (378, 389, 388, 379), (384, 390, 391, 385), (354, 392, 393, 355), (394, 393, 392, 395), (390, 399, 398, 391), (3, 5, 352, 355), (309, 353, 357, 310), (5, 7, 356, 352), (308, 354, 353, 309), (218, 3, 355, 393), (354, 308, 315, 392), (310, 357, 359, 311), (7, 9, 358, 356), (334, 320, 311, 359, 387, 360), (9, 182, 386, 358), (337, 334, 360, 363), (11, 13, 362, 361), (182, 11, 361, 386), (331, 337, 363, 365), (13, 15, 364, 362), (333, 331, 365, 367), (15, 17, 366, 364), (336, 333, 367, 369), (17, 19, 368, 366), (330, 336, 369, 371), (19, 21, 370, 368), (332, 330, 371, 373), (21, 23, 372, 370), (335, 332, 373, 375), (23, 25, 374, 372), (329, 335, 375, 377), (25, 27, 376, 374), (321, 329, 377, 389, 378, 312), (27, 183, 388, 376), (29, 31, 380, 379), (183, 29, 379, 388), (312, 378, 381, 313), (313, 381, 383, 314), (31, 33, 382, 380), (314, 383, 385, 307), (33, 1, 384, 382), (307, 385, 391, 316), (1, 217, 390, 384), (316, 391, 398, 349), (217, 34, 399, 390), (392, 315, 351, 395), (35, 218, 393, 394), (396, 395, 351, 350, 342), (342, 343, 401, 400, 397, 396), (34, 35, 394, 397, 400, 399), (349, 398, 401, 343, 348), (403, 436, 437, 402), (405, 403, 402, 404), (407, 405, 404, 406), (433, 407, 406, 432), (411, 409, 408, 410), (413, 411, 410, 412), (415, 413, 412, 414), (417, 415, 414, 416), (419, 417, 416, 418), (421, 419, 418, 420), (423, 421, 420, 422), (425, 423, 422, 424), (435, 425, 424, 434), (429, 427, 426, 428), (431, 429, 428, 430), (439, 431, 430, 438), (441, 442, 443, 440), (445, 443, 442, 444), (447, 441, 440, 446), (409, 433, 432, 408), (427, 435, 434, 426), (438, 445, 444, 439), (436, 447, 446, 437), (402, 437, 438, 430, 428, 426, 434, 432, 406, 404), (39, 38, 403, 405), (38, 36, 436, 403), (40, 39, 405, 407), (186, 40, 407, 433), (42, 41, 409, 411), (41, 186, 433, 409), (432, 434, 424, 422, 420, 418, 416, 414, 412, 410, 408), (43, 42, 411, 413), (44, 43, 413, 415), (45, 44, 415, 417), (46, 45, 417, 419), (47, 46, 419, 421), (48, 47, 421, 423), (49, 48, 423, 425), (187, 49, 425, 435), (51, 50, 427, 429), (50, 187, 435, 427), (52, 51, 429, 431), (71, 52, 431, 439), (36, 222, 447, 436), (224, 74, 437, 446), (74, 75, 438, 437), (221, 71, 439, 444), (75, 223, 445, 438), (77, 76, 440, 443), (222, 53, 441, 447), (53, 54, 442, 441), (76, 224, 446, 440), (223, 77, 443, 445), (54, 221, 444, 442), (449, 450, 451, 448), (459, 451, 450, 458), (457, 449, 448, 456), (461, 459, 458, 460), (463, 457, 456, 462), (453, 461, 460, 452), (465, 463, 462, 464), (467, 453, 452, 466), (469, 465, 464, 468), (471, 467, 466, 470), (455, 469, 468, 454), (473, 471, 470, 472), (475, 455, 454, 474), (477, 473, 472, 476), (479, 477, 476, 478), (478, 475, 474, 479), (450, 449, 158, 148), (101, 99, 456, 448), (451, 101, 448), (449, 457, 146, 158), (100, 451, 459), (458, 450, 148, 151), (466, 452, 144, 149), (452, 460, 154, 144), (94, 96, 453, 467), (96, 98, 461, 453), (93, 91, 454, 468), (455, 475, 155, 145), (91, 89, 474, 454), (469, 455, 145, 159), (457, 463, 156, 146), (99, 97, 462, 456), (98, 100, 459, 461), (460, 458, 151, 154), (97, 95, 464, 462), (463, 465, 157, 156), (465, 469, 159, 157), (95, 93, 468, 464), (92, 94, 467, 471), (470, 466, 149, 152), (90, 92, 471, 473), (472, 470, 152, 153), (88, 90, 473, 477), (476, 472, 153, 147), (89, 479, 474), (475, 478, 150, 155), (479, 88, 477), (478, 476, 147, 150), (480, 481, 483, 482), (482, 483, 485, 484), (484, 485, 487, 486), (486, 487, 489, 488), (488, 489, 491, 490), (490, 491, 493, 492), (492, 493, 495, 494), (494, 495, 497, 496), (496, 497, 499, 498), (498, 499, 501, 500), (500, 501, 503, 502), (502, 503, 505, 504), (504, 505, 507, 506), (506, 507, 509, 508), (508, 509, 511, 510), (510, 511, 513, 512), (512, 513, 515, 514), (514, 515, 517, 516), (516, 517, 519, 518), (518, 519, 521, 520), (520, 521, 523, 522), (522, 523, 525, 524), (524, 525, 527, 526), (526, 527, 529, 528), (528, 529, 531, 530), (530, 531, 533, 532), (532, 533, 535, 534), (534, 535, 537, 536), (536, 537, 539, 538), (538, 539, 541, 540), (483, 481, 543, 541, 539, 537, 535, 533, 531, 529, 527, 525, 523, 521, 519, 517, 515, 513, 511, 509, 507, 505, 503, 501, 499, 497, 495, 493, 491, 489, 487, 485), (540, 541, 543, 542), (542, 543, 481, 480), (480, 482, 484, 486, 488, 490, 492, 494, 496, 498, 500, 502, 504, 506, 508, 510, 512, 514, 516, 518, 520, 522, 524, 526, 528, 530, 532, 534, 536, 538, 540, 542), (544, 545, 547, 546), (546, 547, 549, 548), (548, 549, 551, 550), (550, 551, 553, 552), (552, 553, 555, 554), (554, 555, 557, 556), (556, 557, 559, 558), (558, 559, 561, 560), (560, 561, 563, 562), (562, 563, 565, 564), (564, 565, 567, 566), (566, 567, 569, 568), (568, 569, 571, 570), (570, 571, 573, 572), (572, 573, 575, 574), (574, 575, 577, 576), (576, 577, 579, 578), (578, 579, 581, 580), (580, 581, 583, 582), (582, 583, 585, 584), (584, 585, 587, 586), (586, 587, 589, 588), (588, 589, 591, 590), (590, 591, 593, 592), (592, 593, 595, 594), (594, 595, 597, 596), (596, 597, 599, 598), (598, 599, 601, 600), (600, 601, 603, 602), (602, 603, 605, 604), (547, 545, 607, 605, 603, 601, 599, 597, 595, 593, 591, 589, 587, 585, 583, 581, 579, 577, 575, 573, 571, 569, 567, 565, 563, 561, 559, 557, 555, 553, 551, 549), (604, 605, 607, 606), (606, 607, 545, 544), (544, 546, 548, 550, 552, 554, 556, 558, 560, 562, 564, 566, 568, 570, 572, 574, 576, 578, 580, 582, 584, 586, 588, 590, 592, 594, 596, 598, 600, 602, 604, 606)])
me_cylinder.polygons.foreach_set('use_smooth', [True] * 522)
me_cylinder.polygons.foreach_set('material_index', [0, 0, 0, 0, 0, 0, 0, 0, 0, 1, 1, 1, 1, 1, 1, 1, 1, 1, 1, 1, 1, 1, 1, 1, 1, 1, 1, 1, 1, 1, 1, 1, 1, 1, 1, 1, 1, 1, 1, 1, 1, 1, 1, 1, 1, 1, 1, 1, 1, 0, 0, 0, 0, 0, 0, 0, 0, 0, 0, 0, 1, 2, 1, 2, 2, 1, 2, 1, 2, 1, 2, 2, 1, 2, 0, 0, 0, 0, 0, 0, 0, 2, 2, 2, 2, 2, 2, 2, 2, 2, 2, 2, 2, 2, 2, 2, 2, 0, 0, 0, 0, 0, 0, 0, 0, 0, 0, 0, 0, 0, 0, 0, 0, 0, 0, 0, 0, 0, 0, 0, 0, 0, 0, 0, 0, 0, 0, 0, 0, 0, 0, 1, 1, 1, 0, 0, 0, 0, 0, 0, 0, 0, 0, 1, 1, 1, 1, 0, 0, 0, 0, 0, 0, 0, 1, 1, 1, 1, 1, 0, 0, 0, 0, 0, 0, 0, 0, 0, 0, 1, 0, 0, 0, 0, 0, 0, 0, 0, 0, 1, 1, 1, 1, 1, 1, 1, 1, 1, 1, 1, 1, 1, 1, 1, 1, 1, 1, 1, 1, 1, 1, 1, 1, 1, 1, 1, 1, 1, 1, 1, 1, 1, 1, 1, 1, 1, 1, 1, 1, 1, 1, 1, 1, 0, 0, 1, 1, 1, 1, 1, 1, 1, 1, 1, 1, 1, 0, 1, 1, 0, 1, 1, 1, 3, 3, 1, 1, 1, 1, 1, 1, 1, 1, 1, 1, 1, 0, 0, 0, 0, 0, 0, 0, 0, 0, 1, 0, 0, 0, 0, 1, 0, 0, 0, 0, 1, 0, 0, 0, 0, 1, 1, 1, 1, 1, 1, 1, 1, 1, 1, 1, 1, 1, 1, 1, 1, 1, 1, 1, 1, 1, 1, 1, 1, 1, 1, 1, 1, 1, 1, 1, 1, 1, 1, 1, 1, 1, 1, 1, 1, 1, 1, 1, 1, 1, 1, 1, 1, 1, 1, 1, 1, 1, 1, 1, 1, 1, 1, 1, 1, 1, 1, 1, 1, 1, 1, 1, 1, 1, 1, 1, 1, 1, 1, 1, 1, 1, 1, 1, 1, 1, 1, 1, 1, 1, 1, 1, 1, 1, 1, 1, 1, 1, 1, 1, 1, 1, 1, 1, 1, 1, 1, 1, 1, 1, 1, 1, 1, 1, 1, 1, 1, 1, 1, 1, 1, 1, 1, 1, 1, 1, 1, 1, 1, 1, 1, 0, 0, 0, 0, 0, 0, 0, 0, 0, 0, 0, 0, 0, 0, 0, 0, 0, 0, 0, 0, 0, 0, 0, 0, 0, 0, 0, 0, 0, 0, 0, 0, 0, 0, 0, 0, 0, 0, 0, 0, 0, 0, 0, 0, 0, 0, 0, 0, 0, 0, 0, 0, 0, 0, 0, 0, 0, 0, 0, 0, 0, 0, 0, 0, 0, 0, 0, 0, 0, 0, 0, 0, 0, 0, 0, 0, 0, 0, 0, 0, 0, 0, 1, 1, 1, 1, 1, 1, 1, 1, 1, 1, 1, 1, 1, 1, 1, 1, 1, 1, 1, 1, 1, 1, 1, 1, 1, 1, 1, 1, 1, 1, 1, 1, 1, 1])
_uv = me_cylinder.uv_layers.new(name='UVMap')
_uv.uv.foreach_set('vector', [0.5963, 0.2025, 0.5966, 0.2019, 0.5714, 0.181, 0.5714, 0.181, 0.5714, 0.181, 0.5714, 0.181, 0.5423, 0.1654, 0.5423, 0.1654, 0.5423, 0.1654, 0.5423, 0.1654, 0.5107, 0.1558, 0.5107, 0.1558, 0.5107, 0.1558, 0.5107, 0.1558, 0.4779, 0.1526, 0.4779, 0.1526, 0.4779, 0.1526, 0.4779, 0.1526, 0.4451, 0.1558, 0.4451, 0.1558, 0.4451, 0.1558, 0.4451, 0.1558, 0.4135, 0.1654, 0.4135, 0.1654, 0.4135, 0.1654, 0.4135, 0.1654, 0.3845, 0.181, 0.3845, 0.181, 0.3845, 0.181, 0.3845, 0.181, 0.3593, 0.2019, 0.3596, 0.2025, 0.6178, 0.2274, 0.6178, 0.2274, 0.5966, 0.2019, 0.5963, 0.2025, 0.3272, 0.3217, 0.3301, 0.2914, 0.3301, 0.2914, 0.3272, 0.3217, 0.3485, 0.2146, 0.6073, 0.2146, 0.5969, 0.2019, 0.5714, 0.181, 0.5423, 0.1654, 0.5107, 0.1558, 0.4779, 0.1526, 0.4451, 0.1558, 0.4135, 0.1654, 0.3845, 0.181, 0.359, 0.2019, 0.6257, 0.2914, 0.6287, 0.3217, 0.6287, 0.3217, 0.6257, 0.2914, 0.4485, 0.173, 0.4779, 0.1701, 0.4779, 0.1701, 0.4485, 0.173, 0.6171, 0.2632, 0.6257, 0.2914, 0.6257, 0.2914, 0.6171, 0.2632, 0.6287, 0.8024, 0.3272, 0.8024, 0.3272, 0.8024, 0.6287, 0.8024, 0.4203, 0.1816, 0.4485, 0.173, 0.4485, 0.173, 0.4203, 0.1816, 0.6032, 0.2371, 0.6171, 0.2632, 0.6171, 0.2632, 0.6032, 0.2371, 0.3272, 0.6551, 0.3272, 0.3217, 0.3272, 0.3217, 0.3272, 0.6551, 0.3942, 0.1955, 0.4203, 0.1816, 0.4203, 0.1816, 0.3942, 0.1955, 0.5939, 0.2257, 0.6032, 0.2371, 0.6032, 0.2371, 0.5939, 0.2257, 0.6287, 0.6551, 0.6287, 0.8024, 0.6287, 0.8024, 0.6287, 0.6551, 0.3714, 0.2143, 0.3942, 0.1955, 0.3942, 0.1955, 0.3714, 0.2143, 0.5616, 0.1955, 0.5845, 0.2143, 0.5845, 0.2143, 0.5616, 0.1955, 0.362, 0.2257, 0.3714, 0.2143, 0.3714, 0.2143, 0.362, 0.2257, 0.5356, 0.1816, 0.5616, 0.1955, 0.5616, 0.1955, 0.5356, 0.1816, 0.3387, 0.2632, 0.3526, 0.2371, 0.3526, 0.2371, 0.3387, 0.2632, 0.5073, 0.173, 0.5356, 0.1816, 0.5356, 0.1816, 0.5073, 0.173, 0.3301, 0.2914, 0.3387, 0.2632, 0.3387, 0.2632, 0.3301, 0.2914, 0.4779, 0.1701, 0.5073, 0.173, 0.5073, 0.173, 0.4779, 0.1701, 0.6187, 0.3222, 0.6159, 0.2934, 0.6257, 0.2914, 0.6287, 0.3217, 0.6159, 0.2934, 0.6079, 0.267, 0.6171, 0.2632, 0.6257, 0.2914, 0.6079, 0.267, 0.5949, 0.2427, 0.6032, 0.2371, 0.6171, 0.2632, 0.5862, 0.232, 0.5774, 0.2214, 0.5845, 0.2143, 0.5939, 0.2257, 0.5774, 0.2214, 0.5561, 0.2039, 0.5616, 0.1955, 0.5845, 0.2143, 0.5561, 0.2039, 0.5318, 0.1909, 0.5356, 0.1816, 0.5616, 0.1955, 0.5318, 0.1909, 0.5054, 0.1829, 0.5073, 0.173, 0.5356, 0.1816, 0.5054, 0.1829, 0.4779, 0.1801, 0.4779, 0.1701, 0.5073, 0.173, 0.4779, 0.1801, 0.4505, 0.1829, 0.4485, 0.173, 0.4779, 0.1701, 0.4505, 0.1829, 0.4241, 0.1909, 0.4203, 0.1816, 0.4485, 0.173, 0.4241, 0.1909, 0.3998, 0.2039, 0.3942, 0.1955, 0.4203, 0.1816, 0.3998, 0.2039, 0.3784, 0.2214, 0.3714, 0.2143, 0.3942, 0.1955, 0.3697, 0.232, 0.3609, 0.2427, 0.3526, 0.2371, 0.362, 0.2257, 0.3609, 0.2427, 0.3479, 0.267, 0.3387, 0.2632, 0.3526, 0.2371, 0.3479, 0.267, 0.3399, 0.2934, 0.3301, 0.2914, 0.3387, 0.2632, 0.3399, 0.2934, 0.3371, 0.3222, 0.3272, 0.3217, 0.3301, 0.2914, 0.3371, 0.7925, 0.6187, 0.7925, 0.6287, 0.8024, 0.3272, 0.8024, 0.3371, 0.6484, 0.3371, 0.7925, 0.3272, 0.8024, 0.3272, 0.6551, 0.6187, 0.6484, 0.6187, 0.3222, 0.6287, 0.3217, 0.6287, 0.6551, 0.3495, 0.6484, 0.3495, 0.3345, 0.3495, 0.3345, 0.3495, 0.6484, 0.6462, 0.667, 0.6462, 0.667, 0.6462, 0.6883, 0.6462, 0.7974, 0.6462, 0.667, 0.6462, 0.667, 0.6462, 0.6883, 0.6462, 0.6883, 0.3097, 0.667, 0.3097, 0.667, 0.3097, 0.6883, 0.3097, 0.6883, 0.3097, 0.6883, 0.3097, 0.6883, 0.6462, 0.6883, 0.6462, 0.6883, 0.3129, 0.288, 0.3129, 0.288, 0.3097, 0.3208, 0.3097, 0.3208, 0.3129, 0.288, 0.3129, 0.288, 0.3097, 0.3208, 0.3097, 0.3208, 0.3225, 0.2565, 0.3225, 0.2565, 0.3129, 0.288, 0.3129, 0.288, 0.3225, 0.2565, 0.3225, 0.2565, 0.3129, 0.288, 0.3129, 0.288, 0.338, 0.2274, 0.338, 0.2274, 0.3225, 0.2565, 0.3225, 0.2565, 0.338, 0.2274, 0.338, 0.2274, 0.3225, 0.2565, 0.3225, 0.2565, 0.338, 0.2274, 0.338, 0.2274, 0.3596, 0.2025, 0.3225, 0.2565, 0.338, 0.2274, 0.3333, 0.2242, 0.3172, 0.2543, 0.5886, 0.2145, 0.5649, 0.1967, 0.5357, 0.2674, 0.5514, 0.2715, 0.4451, 0.1558, 0.4779, 0.1526, 0.4779, 0.1468, 0.444, 0.1502, 0.4779, 0.1725, 0.4474, 0.1752, 0.4577, 0.2626, 0.4779, 0.262, 0.3672, 0.2145, 0.391, 0.1967, 0.4202, 0.2674, 0.4045, 0.2715, 0.3845, 0.181, 0.3593, 0.2019, 0.3552, 0.1978, 0.3813, 0.1762, 0.4474, 0.1752, 0.4779, 0.1725, 0.4779, 0.262, 0.4577, 0.2626, 0.5969, 0.2019, 0.6073, 0.2146, 0.6118, 0.211, 0.601, 0.1978, 0.5649, 0.1967, 0.5378, 0.1834, 0.5177, 0.2644, 0.5357, 0.2674, 0.5107, 0.1558, 0.4779, 0.1526, 0.4779, 0.1468, 0.5119, 0.1502, 0.4474, 0.1752, 0.418, 0.1834, 0.4382, 0.2644, 0.4577, 0.2626, 0.5378, 0.1834, 0.5649, 0.1967, 0.5357, 0.2674, 0.5177, 0.2644, 0.6178, 0.2274, 0.5965, 0.2019, 0.6006, 0.1978, 0.6226, 0.2242, 0.418, 0.1834, 0.4474, 0.1752, 0.4577, 0.2626, 0.4382, 0.2644, 0.6178, 0.2274, 0.6083, 0.2274, 0.5963, 0.2025, 0.6334, 0.2565, 0.6334, 0.2565, 0.6178, 0.2274, 0.6178, 0.2274, 0.6334, 0.2565, 0.6334, 0.2565, 0.6178, 0.2274, 0.6178, 0.2274, 0.6429, 0.288, 0.6429, 0.288, 0.6334, 0.2565, 0.6334, 0.2565, 0.6429, 0.288, 0.6429, 0.288, 0.6334, 0.2565, 0.6334, 0.2565, 0.6462, 0.3208, 0.6462, 0.3208, 0.6429, 0.288, 0.6429, 0.288, 0.6462, 0.3208, 0.6462, 0.3208, 0.6429, 0.288, 0.6429, 0.288, 0.4202, 0.2674, 0.4202, 0.2674, 0.4045, 0.2715, 0.4382, 0.2644, 0.4382, 0.2644, 0.4202, 0.2674, 0.4202, 0.2674, 0.4577, 0.2626, 0.4577, 0.2626, 0.4382, 0.2644, 0.4382, 0.2644, 0.4779, 0.262, 0.4779, 0.262, 0.4577, 0.2626, 0.4577, 0.2626, 0.4982, 0.2626, 0.4982, 0.2626, 0.4779, 0.262, 0.4779, 0.262, 0.5177, 0.2644, 0.5177, 0.2644, 0.4982, 0.2626, 0.4982, 0.2626, 0.5357, 0.2674, 0.5357, 0.2674, 0.5177, 0.2644, 0.5177, 0.2644, 0.5514, 0.2715, 0.5357, 0.2674, 0.5357, 0.2674, 0.4779, 0.1725, 0.5085, 0.1752, 0.4982, 0.2626, 0.4779, 0.262, 0.391, 0.1967, 0.3672, 0.2145, 0.4045, 0.2715, 0.4202, 0.2674, 0.5085, 0.1752, 0.4779, 0.1725, 0.4779, 0.262, 0.4982, 0.2626, 0.391, 0.1967, 0.418, 0.1834, 0.4382, 0.2644, 0.4202, 0.2674, 0.5085, 0.1752, 0.5378, 0.1834, 0.5177, 0.2644, 0.4982, 0.2626, 0.5649, 0.1967, 0.5886, 0.2145, 0.5514, 0.2715, 0.5357, 0.2674, 0.418, 0.1834, 0.391, 0.1967, 0.4202, 0.2674, 0.4382, 0.2644, 0.5378, 0.1834, 0.5085, 0.1752, 0.4982, 0.2626, 0.5177, 0.2644, 0.418, 0.1834, 0.4474, 0.1752, 0.4475, 0.1744, 0.4181, 0.1826, 0.5649, 0.1967, 0.5378, 0.1834, 0.5374, 0.1831, 0.564, 0.1963, 0.4474, 0.1752, 0.418, 0.1834, 0.4184, 0.1831, 0.4475, 0.1749, 0.5085, 0.1752, 0.4779, 0.1725, 0.4779, 0.1722, 0.5083, 0.1749, 0.3672, 0.2145, 0.391, 0.1967, 0.3914, 0.1957, 0.3692, 0.2131, 0.4779, 0.1725, 0.5085, 0.1752, 0.5084, 0.1744, 0.4779, 0.1716, 0.418, 0.1834, 0.391, 0.1967, 0.3918, 0.1963, 0.4184, 0.1831, 0.5378, 0.1834, 0.5649, 0.1967, 0.5644, 0.1957, 0.5377, 0.1826, 0.4779, 0.1725, 0.4474, 0.1752, 0.4475, 0.1749, 0.4779, 0.1722, 0.391, 0.1967, 0.3672, 0.2145, 0.3692, 0.2131, 0.3918, 0.1963, 0.5085, 0.1752, 0.5378, 0.1834, 0.5377, 0.1826, 0.5084, 0.1744, 0.4474, 0.1752, 0.4779, 0.1725, 0.4779, 0.1716, 0.4475, 0.1744, 0.391, 0.1967, 0.418, 0.1834, 0.4181, 0.1826, 0.3914, 0.1957, 0.5649, 0.1967, 0.5886, 0.2145, 0.5867, 0.2131, 0.5644, 0.1957, 0.5886, 0.2145, 0.5649, 0.1967, 0.564, 0.1963, 0.5867, 0.2131, 0.5378, 0.1834, 0.5085, 0.1752, 0.5083, 0.1749, 0.5374, 0.1831, 0.6462, 0.3208, 0.6347, 0.3208, 0.6317, 0.288, 0.6429, 0.288, 0.6429, 0.288, 0.6317, 0.288, 0.6228, 0.2565, 0.6334, 0.2565, 0.6334, 0.2565, 0.6228, 0.2565, 0.6083, 0.2274, 0.6178, 0.2274, 0.338, 0.2274, 0.3475, 0.2274, 0.333, 0.2565, 0.3225, 0.2565, 0.3225, 0.2565, 0.333, 0.2565, 0.3241, 0.288, 0.3129, 0.288, 0.3129, 0.288, 0.3241, 0.288, 0.3211, 0.3208, 0.3097, 0.3208, 0.3097, 0.6883, 0.3111, 0.6883, 0.6448, 0.6883, 0.6462, 0.6883, 0.3097, 0.667, 0.3211, 0.667, 0.3111, 0.6883, 0.3097, 0.6883, 0.6462, 0.667, 0.6347, 0.667, 0.6448, 0.6883, 0.6462, 0.6883, 0.6462, 0.667, 0.6462, 0.667, 0.6462, 0.6883, 0.6462, 0.6883, 0.6347, 0.3208, 0.6462, 0.3208, 0.6429, 0.288, 0.6317, 0.288, 0.6317, 0.288, 0.6429, 0.288, 0.6334, 0.2565, 0.6228, 0.2565, 0.6228, 0.2565, 0.6334, 0.2565, 0.6178, 0.2274, 0.6083, 0.2274, 0.3475, 0.2274, 0.338, 0.2274, 0.3225, 0.2565, 0.333, 0.2565, 0.333, 0.2565, 0.3225, 0.2565, 0.3129, 0.288, 0.3241, 0.288, 0.3241, 0.288, 0.3129, 0.288, 0.3097, 0.3208, 0.3211, 0.3208, 0.3111, 0.6883, 0.3097, 0.6883, 0.6462, 0.6883, 0.6448, 0.6883, 0.3211, 0.667, 0.3097, 0.667, 0.3097, 0.6883, 0.3111, 0.6883, 0.6462, 0.3208, 0.6429, 0.288, 0.6334, 0.2565, 0.6178, 0.2274, 0.6073, 0.2146, 0.3485, 0.2146, 0.338, 0.2274, 0.3225, 0.2565, 0.3129, 0.288, 0.3097, 0.3208, 0.338, 0.2274, 0.3485, 0.2146, 0.3441, 0.211, 0.3333, 0.2242, 0.4779, 0.1526, 0.5107, 0.1558, 0.5119, 0.1502, 0.4779, 0.1468, 0.3097, 0.667, 0.3097, 0.667, 0.3097, 0.6883, 0.3097, 0.6883, 0.3097, 0.6883, 0.3097, 0.6883, 0.6462, 0.6883, 0.6462, 0.6883, 0.3129, 0.288, 0.3129, 0.288, 0.3097, 0.3208, 0.3097, 0.3208, 0.3225, 0.2565, 0.3225, 0.2565, 0.3129, 0.288, 0.3129, 0.288, 0.338, 0.2274, 0.338, 0.2274, 0.3225, 0.2565, 0.3225, 0.2565, 0.6334, 0.2565, 0.6334, 0.2565, 0.6178, 0.2274, 0.6178, 0.2274, 0.6429, 0.288, 0.6429, 0.288, 0.6334, 0.2565, 0.6334, 0.2565, 0.6462, 0.3208, 0.6462, 0.3208, 0.6429, 0.288, 0.6429, 0.288, 0.6347, 0.667, 0.6462, 0.667, 0.6462, 0.6883, 0.6448, 0.6883, 0.3784, 0.2214, 0.3697, 0.232, 0.362, 0.2257, 0.3714, 0.2143, 0.5949, 0.2427, 0.5862, 0.232, 0.5939, 0.2257, 0.6032, 0.2371, 0.3526, 0.2371, 0.362, 0.2257, 0.362, 0.2257, 0.3526, 0.2371, 0.5845, 0.2143, 0.5939, 0.2257, 0.5939, 0.2257, 0.5845, 0.2143, 0.3596, 0.2025, 0.3593, 0.2019, 0.338, 0.2274, 0.338, 0.2274, 0.3596, 0.2025, 0.338, 0.2274, 0.338, 0.2274, 0.5963, 0.2025, 0.6083, 0.2274, 0.6178, 0.2274, 0.6178, 0.2274, 0.6178, 0.2274, 0.5963, 0.2025, 0.5963, 0.2025, 0.6178, 0.2274, 0.6178, 0.2274, 0.3596, 0.2025, 0.338, 0.2274, 0.3475, 0.2274, 0.338, 0.2274, 0.3596, 0.2025, 0.3475, 0.2274, 0.4779, 0.1526, 0.4451, 0.1558, 0.444, 0.1502, 0.4779, 0.1468, 0.6178, 0.2274, 0.6334, 0.2565, 0.6387, 0.2543, 0.6226, 0.2242, 0.3593, 0.2019, 0.338, 0.2274, 0.3333, 0.2242, 0.3552, 0.1978, 0.359, 0.2019, 0.3845, 0.181, 0.3813, 0.1762, 0.3549, 0.1978, 0.5965, 0.2019, 0.5714, 0.181, 0.5746, 0.1762, 0.6006, 0.1978, 0.3845, 0.181, 0.4135, 0.1654, 0.4135, 0.1654, 0.3845, 0.181, 0.5423, 0.1654, 0.5714, 0.181, 0.5714, 0.181, 0.5423, 0.1654, 0.4135, 0.1654, 0.4451, 0.1558, 0.4451, 0.1558, 0.4135, 0.1654, 0.5714, 0.181, 0.5965, 0.2019, 0.5963, 0.2025, 0.5714, 0.181, 0.338, 0.2274, 0.3593, 0.2019, 0.3596, 0.2025, 0.338, 0.2274, 0.4451, 0.1558, 0.4779, 0.1526, 0.4779, 0.1526, 0.4451, 0.1558, 0.5965, 0.2019, 0.6178, 0.2274, 0.6178, 0.2274, 0.5963, 0.2025, 0.4779, 0.1526, 0.5107, 0.1558, 0.5107, 0.1558, 0.4779, 0.1526, 0.3593, 0.2019, 0.3845, 0.181, 0.3845, 0.181, 0.3596, 0.2025, 0.5107, 0.1558, 0.5423, 0.1654, 0.5423, 0.1654, 0.5107, 0.1558, 0.5107, 0.1558, 0.5423, 0.1654, 0.5445, 0.1601, 0.5119, 0.1502, 0.6347, 0.3208, 0.6462, 0.3208, 0.6462, 0.667, 0.6347, 0.667, 0.3097, 0.3208, 0.3097, 0.3208, 0.3097, 0.667, 0.3097, 0.667, 0.3211, 0.3208, 0.3097, 0.3208, 0.3097, 0.667, 0.3211, 0.667, 0.6462, 0.3208, 0.6462, 0.3208, 0.6462, 0.667, 0.6462, 0.667, 0.6462, 0.3208, 0.6347, 0.3208, 0.6347, 0.667, 0.6462, 0.667, 0.3097, 0.3208, 0.3211, 0.3208, 0.3211, 0.667, 0.3097, 0.667, 0.3097, 0.3208, 0.3097, 0.3208, 0.3097, 0.667, 0.3097, 0.667, 0.6462, 0.3208, 0.6462, 0.3208, 0.6462, 0.667, 0.6462, 0.667, 0.6462, 0.3208, 0.6462, 0.3208, 0.6462, 0.667, 0.6462, 0.667, 0.6064, 0.7801, 0.3495, 0.7801, 0.3495, 0.7801, 0.6064, 0.7801, 0.6187, 0.7925, 0.6187, 0.6484, 0.6287, 0.6551, 0.6287, 0.8024, 0.3371, 0.3222, 0.3371, 0.6484, 0.3272, 0.6551, 0.3272, 0.3217, 0.6287, 0.3217, 0.6287, 0.6551, 0.6287, 0.6551, 0.6287, 0.3217, 0.3272, 0.8024, 0.3272, 0.6551, 0.3272, 0.6551, 0.3272, 0.8024, 0.4451, 0.1558, 0.4135, 0.1654, 0.4113, 0.1601, 0.444, 0.1502, 0.6462, 0.3208, 0.3097, 0.3208, 0.3097, 0.667, 0.6462, 0.667, 0.3813, 0.1762, 0.3813, 0.1762, 0.3552, 0.1978, 0.3549, 0.1978, 0.4113, 0.1601, 0.4113, 0.1601, 0.3813, 0.1762, 0.3813, 0.1762, 0.444, 0.1502, 0.444, 0.1502, 0.4113, 0.1601, 0.4113, 0.1601, 0.4779, 0.1468, 0.4779, 0.1468, 0.444, 0.1502, 0.444, 0.1502, 0.5119, 0.1502, 0.5119, 0.1502, 0.4779, 0.1468, 0.4779, 0.1468, 0.5445, 0.1601, 0.5445, 0.1601, 0.5119, 0.1502, 0.5119, 0.1502, 0.5746, 0.1762, 0.5746, 0.1762, 0.5445, 0.1601, 0.5445, 0.1601, 0.601, 0.1978, 0.6006, 0.1978, 0.5746, 0.1762, 0.5746, 0.1762, 0.3549, 0.1978, 0.3552, 0.1978, 0.3333, 0.2242, 0.3333, 0.2242, 0.3441, 0.211, 0.6226, 0.2242, 0.6226, 0.2242, 0.6006, 0.1978, 0.601, 0.1978, 0.6118, 0.211, 0.6519, 0.3206, 0.6519, 0.3206, 0.6486, 0.2869, 0.6486, 0.2869, 0.6486, 0.2869, 0.6486, 0.2869, 0.6387, 0.2543, 0.6387, 0.2543, 0.6387, 0.2543, 0.6387, 0.2543, 0.6226, 0.2242, 0.6226, 0.2242, 0.3333, 0.2242, 0.3333, 0.2242, 0.3172, 0.2543, 0.3172, 0.2543, 0.3172, 0.2543, 0.3172, 0.2543, 0.3073, 0.2869, 0.3073, 0.2869, 0.3073, 0.2869, 0.3073, 0.2869, 0.3039, 0.3206, 0.3039, 0.3206, 0.6462, 0.3208, 0.6429, 0.288, 0.6486, 0.2869, 0.6519, 0.3206, 0.5423, 0.1654, 0.5107, 0.1558, 0.5119, 0.1502, 0.5445, 0.1601, 0.6073, 0.2146, 0.6178, 0.2274, 0.6226, 0.2242, 0.6118, 0.211, 0.5714, 0.181, 0.5969, 0.2019, 0.601, 0.1978, 0.5746, 0.1762, 0.6429, 0.288, 0.6334, 0.2565, 0.6387, 0.2543, 0.6486, 0.2869, 0.3097, 0.667, 0.3097, 0.3208, 0.3039, 0.3206, 0.3039, 0.667, 0.3485, 0.2146, 0.359, 0.2019, 0.3549, 0.1978, 0.3441, 0.211, 0.6462, 0.3208, 0.6462, 0.667, 0.6519, 0.667, 0.6519, 0.3206, 0.6334, 0.2565, 0.6178, 0.2274, 0.6226, 0.2242, 0.6387, 0.2543, 0.4135, 0.1654, 0.4451, 0.1558, 0.444, 0.1502, 0.4113, 0.1601, 0.338, 0.2274, 0.3225, 0.2565, 0.3172, 0.2543, 0.3333, 0.2242, 0.3129, 0.288, 0.3225, 0.2565, 0.3172, 0.2543, 0.3073, 0.2869, 0.6429, 0.288, 0.6462, 0.3208, 0.6519, 0.3206, 0.6486, 0.2869, 0.5423, 0.1654, 0.5714, 0.181, 0.5746, 0.1762, 0.5445, 0.1601, 0.3225, 0.2565, 0.3129, 0.288, 0.3073, 0.2869, 0.3172, 0.2543, 0.4135, 0.1654, 0.3845, 0.181, 0.3813, 0.1762, 0.4113, 0.1601, 0.3129, 0.288, 0.3097, 0.3208, 0.3039, 0.3206, 0.3073, 0.2869, 0.3845, 0.181, 0.4135, 0.1654, 0.4113, 0.1601, 0.3813, 0.1762, 0.5714, 0.181, 0.5423, 0.1654, 0.5445, 0.1601, 0.5746, 0.1762, 0.3097, 0.3208, 0.3129, 0.288, 0.3073, 0.2869, 0.3039, 0.3206, 0.6334, 0.2565, 0.6429, 0.288, 0.6486, 0.2869, 0.6387, 0.2543, 0.3097, 0.667, 0.3097, 0.6656, 0.3097, 0.6616, 0.3097, 0.6553, 0.3097, 0.6474, 0.3097, 0.6387, 0.3097, 0.667, 0.3097, 0.6953, 0.6462, 0.6387, 0.6462, 0.6474, 0.6462, 0.6553, 0.6462, 0.6616, 0.6462, 0.6656, 0.6462, 0.667, 0.6462, 0.6953, 0.6462, 0.667, 0.3097, 0.667, 0.3039, 0.667, 0.3039, 0.6656, 0.3097, 0.6656, 0.3097, 0.6656, 0.3039, 0.6656, 0.3039, 0.6616, 0.3097, 0.6616, 0.3097, 0.6616, 0.3039, 0.6616, 0.3039, 0.6553, 0.3097, 0.6553, 0.3097, 0.6553, 0.3039, 0.6553, 0.3039, 0.6474, 0.3097, 0.6474, 0.3097, 0.6474, 0.3039, 0.6474, 0.3039, 0.6387, 0.3097, 0.6387, 0.6519, 0.667, 0.6462, 0.667, 0.6462, 0.6656, 0.6519, 0.6656, 0.6519, 0.6656, 0.6462, 0.6656, 0.6462, 0.6616, 0.6519, 0.6616, 0.6519, 0.6616, 0.6462, 0.6616, 0.6462, 0.6553, 0.6519, 0.6553, 0.6519, 0.6553, 0.6462, 0.6553, 0.6462, 0.6474, 0.6519, 0.6474, 0.6519, 0.6474, 0.6462, 0.6474, 0.6462, 0.6387, 0.6519, 0.6387, 0.3097, 0.3208, 0.3097, 0.6387, 0.3039, 0.6387, 0.3039, 0.3206, 0.3097, 0.3208, 0.3097, 0.3208, 0.3097, 0.667, 0.3097, 0.667, 0.3097, 0.6387, 0.3097, 0.667, 0.3097, 0.667, 0.3039, 0.667, 0.3039, 0.667, 0.6462, 0.6387, 0.6462, 0.3208, 0.6519, 0.3206, 0.6519, 0.6387, 0.6462, 0.3208, 0.6462, 0.3208, 0.6462, 0.6387, 0.6462, 0.667, 0.6462, 0.667, 0.6462, 0.667, 0.6462, 0.667, 0.6519, 0.667, 0.6519, 0.667, 0.3039, 0.3206, 0.3039, 0.3206, 0.3039, 0.6387, 0.3039, 0.6474, 0.3039, 0.6553, 0.3039, 0.6616, 0.3039, 0.6656, 0.3039, 0.667, 0.3039, 0.667, 0.6519, 0.3206, 0.6519, 0.3206, 0.6519, 0.667, 0.6519, 0.667, 0.6519, 0.6656, 0.6519, 0.6616, 0.6519, 0.6553, 0.6519, 0.6474, 0.6519, 0.6387, 0.3495, 0.6484, 0.6064, 0.6484, 0.6064, 0.7801, 0.3495, 0.7801, 0.3495, 0.3345, 0.6064, 0.3345, 0.6064, 0.6484, 0.3495, 0.6484, 0.3495, 0.7801, 0.3495, 0.6484, 0.3495, 0.6484, 0.3495, 0.7801, 0.3495, 0.3345, 0.6064, 0.3345, 0.6064, 0.3345, 0.3495, 0.3345, 0.6064, 0.3345, 0.6064, 0.6484, 0.6064, 0.6484, 0.6064, 0.3345, 0.6064, 0.6484, 0.6064, 0.7801, 0.6064, 0.7801, 0.6064, 0.6484, 0.3097, 0.3208, 0.3097, 0.3208, 0.3097, 0.667, 0.3097, 0.667, 0.3129, 0.288, 0.3129, 0.288, 0.3097, 0.3208, 0.3097, 0.3208, 0.3225, 0.2565, 0.3225, 0.2565, 0.3129, 0.288, 0.3129, 0.288, 0.338, 0.2274, 0.338, 0.2274, 0.3225, 0.2565, 0.3225, 0.2565, 0.6334, 0.2565, 0.6334, 0.2565, 0.6178, 0.2274, 0.6178, 0.2274, 0.6429, 0.288, 0.6429, 0.288, 0.6334, 0.2565, 0.6334, 0.2565, 0.6462, 0.3208, 0.6462, 0.3208, 0.6429, 0.288, 0.6429, 0.288, 0.6462, 0.3208, 0.6462, 0.3208, 0.6429, 0.288, 0.6429, 0.288, 0.6429, 0.288, 0.6429, 0.288, 0.6334, 0.2565, 0.6334, 0.2565, 0.6334, 0.2565, 0.6334, 0.2565, 0.6178, 0.2274, 0.6178, 0.2274, 0.338, 0.2274, 0.338, 0.2274, 0.3225, 0.2565, 0.3225, 0.2565, 0.3225, 0.2565, 0.3225, 0.2565, 0.3129, 0.288, 0.3129, 0.288, 0.3129, 0.288, 0.3129, 0.288, 0.3097, 0.3208, 0.3097, 0.3208, 0.3097, 0.6883, 0.3097, 0.7974, 0.6462, 0.7974, 0.6462, 0.6883, 0.3097, 0.667, 0.3097, 0.667, 0.3097, 0.7974, 0.3097, 0.6883, 0.3097, 0.3208, 0.3097, 0.3208, 0.3097, 0.667, 0.3097, 0.667, 0.6462, 0.3208, 0.6462, 0.3208, 0.6462, 0.667, 0.6462, 0.667, 0.6462, 0.8181, 0.6462, 0.8181, 0.6444, 0.8199, 0.6444, 0.8199, 0.6462, 0.8181, 0.3097, 0.8181, 0.3115, 0.8199, 0.6444, 0.8199, 0.3097, 0.8181, 0.3097, 0.8181, 0.3115, 0.8199, 0.3115, 0.8199, 0.3097, 0.8181, 0.6462, 0.8181, 0.6444, 0.8199, 0.3115, 0.8199, 0.3115, 0.8207, 0.6444, 0.8207, 0.6462, 0.819, 0.3097, 0.819, 0.3115, 0.8199, 0.3115, 0.8199, 0.6444, 0.8199, 0.6444, 0.8199, 0.6462, 0.667, 0.3097, 0.667, 0.3097, 0.8181, 0.6462, 0.8181, 0.3097, 0.667, 0.3097, 0.667, 0.3097, 0.6953, 0.3097, 0.8181, 0.3097, 0.8181, 0.6462, 0.6953, 0.6462, 0.667, 0.6462, 0.667, 0.6462, 0.8181, 0.6462, 0.8181, 0.3115, 0.8207, 0.3115, 0.8207, 0.6444, 0.8207, 0.6444, 0.8207, 0.6462, 0.667, 0.6462, 0.667, 0.6462, 0.6953, 0.6462, 0.8181, 0.6462, 0.6883, 0.3097, 0.8181, 0.3097, 0.6883, 0.6462, 0.6883, 0.6462, 0.8181, 0.3097, 0.6953, 0.3097, 0.667, 0.3097, 0.667, 0.3097, 0.6883, 0.3097, 0.8181, 0.3097, 0.7974, 0.3097, 0.819, 0.6462, 0.819, 0.6462, 0.7974, 0.3097, 0.667, 0.3097, 0.667, 0.3097, 0.819, 0.3097, 0.7974, 0.6462, 0.667, 0.6462, 0.667, 0.6462, 0.7974, 0.6462, 0.819, 0.6445, 0.8175, 0.6462, 0.819, 0.6452, 0.8199, 0.6445, 0.819, 0.3097, 0.819, 0.3113, 0.8175, 0.3113, 0.819, 0.3106, 0.8199, 0.6429, 0.288, 0.6462, 0.3208, 0.6445, 0.3209, 0.6413, 0.2883, 0.6334, 0.2565, 0.6429, 0.288, 0.6413, 0.2883, 0.6318, 0.2571, 0.6178, 0.2274, 0.6334, 0.2565, 0.6318, 0.2571, 0.6164, 0.2283, 0.6073, 0.2146, 0.6178, 0.2274, 0.6164, 0.2283, 0.6061, 0.2157, 0.5714, 0.181, 0.5969, 0.2019, 0.5957, 0.203, 0.5705, 0.1823, 0.5423, 0.1654, 0.5714, 0.181, 0.5705, 0.1823, 0.5417, 0.1669, 0.5107, 0.1558, 0.5423, 0.1654, 0.5417, 0.1669, 0.5104, 0.1574, 0.4779, 0.1526, 0.5107, 0.1558, 0.5104, 0.1574, 0.4779, 0.1542, 0.4451, 0.1558, 0.4779, 0.1526, 0.4779, 0.1542, 0.4454, 0.1574, 0.4135, 0.1654, 0.4451, 0.1558, 0.4454, 0.1574, 0.4142, 0.1669, 0.3845, 0.181, 0.4135, 0.1654, 0.4142, 0.1669, 0.3854, 0.1823, 0.359, 0.2019, 0.3845, 0.181, 0.3854, 0.1823, 0.3601, 0.203, 0.3485, 0.2146, 0.359, 0.2019, 0.3601, 0.203, 0.3498, 0.2157, 0.3225, 0.2565, 0.338, 0.2274, 0.3394, 0.2283, 0.324, 0.2571, 0.3129, 0.288, 0.3225, 0.2565, 0.324, 0.2571, 0.3145, 0.2883, 0.3097, 0.3208, 0.3129, 0.288, 0.3145, 0.2883, 0.3113, 0.3209, 0.5969, 0.2019, 0.6073, 0.2146, 0.6061, 0.2157, 0.5957, 0.203, 0.338, 0.2274, 0.3485, 0.2146, 0.3498, 0.2157, 0.3394, 0.2283, 0.3113, 0.3209, 0.3113, 0.6659, 0.3097, 0.667, 0.3097, 0.3208, 0.6462, 0.3208, 0.6462, 0.667, 0.6445, 0.6659, 0.6445, 0.3209, 0.6445, 0.8175, 0.6445, 0.6659, 0.6462, 0.667, 0.6462, 0.819, 0.3113, 0.6659, 0.3113, 0.8175, 0.3097, 0.819, 0.3097, 0.667, 0.6287, 0.3217, 0.6257, 0.2914, 0.6413, 0.2883, 0.6445, 0.3209, 0.6429, 0.288, 0.6429, 0.288, 0.6334, 0.2565, 0.6334, 0.2565, 0.6257, 0.2914, 0.6171, 0.2632, 0.6318, 0.2571, 0.6413, 0.2883, 0.6462, 0.3208, 0.6462, 0.3208, 0.6429, 0.288, 0.6429, 0.288, 0.6287, 0.6551, 0.6287, 0.3217, 0.6445, 0.3209, 0.6445, 0.6659, 0.6462, 0.3208, 0.6462, 0.3208, 0.6462, 0.667, 0.6462, 0.667, 0.6334, 0.2565, 0.6334, 0.2565, 0.6178, 0.2274, 0.6178, 0.2274, 0.6171, 0.2632, 0.6032, 0.2371, 0.6164, 0.2283, 0.6318, 0.2571, 0.5966, 0.2019, 0.6178, 0.2274, 0.6178, 0.2274, 0.6178, 0.2274, 0.6073, 0.2146, 0.5969, 0.2019, 0.6032, 0.2371, 0.5939, 0.2257, 0.6061, 0.2157, 0.6164, 0.2283, 0.5714, 0.181, 0.5966, 0.2019, 0.5969, 0.2019, 0.5714, 0.181, 0.5845, 0.2143, 0.5616, 0.1955, 0.5705, 0.1823, 0.5957, 0.203, 0.5939, 0.2257, 0.5845, 0.2143, 0.5957, 0.203, 0.6061, 0.2157, 0.5423, 0.1654, 0.5714, 0.181, 0.5714, 0.181, 0.5423, 0.1654, 0.5616, 0.1955, 0.5356, 0.1816, 0.5417, 0.1669, 0.5705, 0.1823, 0.5107, 0.1558, 0.5423, 0.1654, 0.5423, 0.1654, 0.5107, 0.1558, 0.5356, 0.1816, 0.5073, 0.173, 0.5104, 0.1574, 0.5417, 0.1669, 0.4779, 0.1526, 0.5107, 0.1558, 0.5107, 0.1558, 0.4779, 0.1526, 0.5073, 0.173, 0.4779, 0.1701, 0.4779, 0.1542, 0.5104, 0.1574, 0.4451, 0.1558, 0.4779, 0.1526, 0.4779, 0.1526, 0.4451, 0.1558, 0.4779, 0.1701, 0.4485, 0.173, 0.4454, 0.1574, 0.4779, 0.1542, 0.4135, 0.1654, 0.4451, 0.1558, 0.4451, 0.1558, 0.4135, 0.1654, 0.4485, 0.173, 0.4203, 0.1816, 0.4142, 0.1669, 0.4454, 0.1574, 0.3845, 0.181, 0.4135, 0.1654, 0.4135, 0.1654, 0.3845, 0.181, 0.4203, 0.1816, 0.3942, 0.1955, 0.3854, 0.1823, 0.4142, 0.1669, 0.3593, 0.2019, 0.3845, 0.181, 0.3845, 0.181, 0.359, 0.2019, 0.3942, 0.1955, 0.3714, 0.2143, 0.3601, 0.203, 0.3854, 0.1823, 0.338, 0.2274, 0.3593, 0.2019, 0.359, 0.2019, 0.3485, 0.2146, 0.338, 0.2274, 0.338, 0.2274, 0.3714, 0.2143, 0.362, 0.2257, 0.3498, 0.2157, 0.3601, 0.203, 0.3526, 0.2371, 0.3387, 0.2632, 0.324, 0.2571, 0.3394, 0.2283, 0.362, 0.2257, 0.3526, 0.2371, 0.3394, 0.2283, 0.3498, 0.2157, 0.338, 0.2274, 0.338, 0.2274, 0.3225, 0.2565, 0.3225, 0.2565, 0.3225, 0.2565, 0.3225, 0.2565, 0.3129, 0.288, 0.3129, 0.288, 0.3387, 0.2632, 0.3301, 0.2914, 0.3145, 0.2883, 0.324, 0.2571, 0.3129, 0.288, 0.3129, 0.288, 0.3097, 0.3208, 0.3097, 0.3208, 0.3301, 0.2914, 0.3272, 0.3217, 0.3113, 0.3209, 0.3145, 0.2883, 0.3097, 0.3208, 0.3097, 0.3208, 0.3097, 0.667, 0.3097, 0.667, 0.3272, 0.3217, 0.3272, 0.6551, 0.3113, 0.6659, 0.3113, 0.3209, 0.3097, 0.667, 0.3097, 0.667, 0.3097, 0.819, 0.3097, 0.819, 0.3272, 0.6551, 0.3272, 0.8024, 0.3113, 0.8175, 0.3113, 0.6659, 0.6462, 0.667, 0.6462, 0.667, 0.6462, 0.819, 0.6462, 0.819, 0.6287, 0.8024, 0.6287, 0.6551, 0.6445, 0.6659, 0.6445, 0.8175, 0.6452, 0.8199, 0.6462, 0.819, 0.6462, 0.819, 0.6444, 0.8207, 0.6444, 0.8207, 0.6444, 0.8207, 0.3115, 0.8207, 0.3106, 0.8199, 0.3113, 0.819, 0.6445, 0.819, 0.6452, 0.8199, 0.3272, 0.8024, 0.6287, 0.8024, 0.6445, 0.8175, 0.6445, 0.819, 0.3113, 0.819, 0.3113, 0.8175, 0.3097, 0.819, 0.3097, 0.819, 0.3106, 0.8199, 0.3115, 0.8207, 0.3115, 0.8207, 0.6159, 0.2934, 0.6187, 0.3222, 0.6176, 0.3222, 0.6148, 0.2936, 0.6079, 0.267, 0.6159, 0.2934, 0.6148, 0.2936, 0.6068, 0.2674, 0.5949, 0.2427, 0.6079, 0.267, 0.6068, 0.2674, 0.594, 0.2433, 0.5862, 0.232, 0.5949, 0.2427, 0.594, 0.2433, 0.5847, 0.232, 0.5561, 0.2039, 0.5774, 0.2214, 0.5766, 0.2222, 0.5555, 0.2048, 0.5318, 0.1909, 0.5561, 0.2039, 0.5555, 0.2048, 0.5313, 0.1919, 0.5054, 0.1829, 0.5318, 0.1909, 0.5313, 0.1919, 0.5052, 0.184, 0.4779, 0.1801, 0.5054, 0.1829, 0.5052, 0.184, 0.4779, 0.1813, 0.4505, 0.1829, 0.4779, 0.1801, 0.4779, 0.1813, 0.4507, 0.184, 0.4241, 0.1909, 0.4505, 0.1829, 0.4507, 0.184, 0.4245, 0.1919, 0.3998, 0.2039, 0.4241, 0.1909, 0.4245, 0.1919, 0.4004, 0.2048, 0.3784, 0.2214, 0.3998, 0.2039, 0.4004, 0.2048, 0.3793, 0.2222, 0.3697, 0.232, 0.3784, 0.2214, 0.3793, 0.2222, 0.3712, 0.232, 0.3479, 0.267, 0.3609, 0.2427, 0.3619, 0.2433, 0.349, 0.2674, 0.3399, 0.2934, 0.3479, 0.267, 0.349, 0.2674, 0.3411, 0.2936, 0.3371, 0.3222, 0.3399, 0.2934, 0.3411, 0.2936, 0.3382, 0.3222, 0.6187, 0.7925, 0.3371, 0.7925, 0.3382, 0.7913, 0.6176, 0.7913, 0.3382, 0.6484, 0.3382, 0.7913, 0.3371, 0.7925, 0.3371, 0.6484, 0.6187, 0.6484, 0.6187, 0.7925, 0.6176, 0.7913, 0.6176, 0.6484, 0.5774, 0.2214, 0.5862, 0.232, 0.5847, 0.232, 0.5766, 0.2222, 0.3609, 0.2427, 0.3697, 0.232, 0.3712, 0.232, 0.3619, 0.2433, 0.3382, 0.3222, 0.3382, 0.6484, 0.3371, 0.6484, 0.3371, 0.3222, 0.6187, 0.3222, 0.6187, 0.6484, 0.6176, 0.6484, 0.6176, 0.3222, 0.6148, 0.2936, 0.6176, 0.3222, 0.3382, 0.3222, 0.3411, 0.2936, 0.349, 0.2674, 0.3619, 0.2433, 0.3712, 0.232, 0.5847, 0.232, 0.594, 0.2433, 0.6068, 0.2674, 0.6079, 0.267, 0.6159, 0.2934, 0.6159, 0.2934, 0.6079, 0.267, 0.6159, 0.2934, 0.6187, 0.3222, 0.6187, 0.3222, 0.6159, 0.2934, 0.5949, 0.2427, 0.6079, 0.267, 0.6079, 0.267, 0.5949, 0.2427, 0.5862, 0.232, 0.5949, 0.2427, 0.5949, 0.2427, 0.5862, 0.232, 0.5561, 0.2039, 0.5774, 0.2214, 0.5774, 0.2214, 0.5561, 0.2039, 0.5774, 0.2214, 0.5862, 0.232, 0.5862, 0.232, 0.5774, 0.2214, 0.5847, 0.232, 0.3712, 0.232, 0.3793, 0.2222, 0.4004, 0.2048, 0.4245, 0.1919, 0.4507, 0.184, 0.4779, 0.1813, 0.5052, 0.184, 0.5313, 0.1919, 0.5555, 0.2048, 0.5766, 0.2222, 0.5318, 0.1909, 0.5561, 0.2039, 0.5561, 0.2039, 0.5318, 0.1909, 0.5054, 0.1829, 0.5318, 0.1909, 0.5318, 0.1909, 0.5054, 0.1829, 0.4779, 0.1801, 0.5054, 0.1829, 0.5054, 0.1829, 0.4779, 0.1801, 0.4505, 0.1829, 0.4779, 0.1801, 0.4779, 0.1801, 0.4505, 0.1829, 0.4241, 0.1909, 0.4505, 0.1829, 0.4505, 0.1829, 0.4241, 0.1909, 0.3998, 0.2039, 0.4241, 0.1909, 0.4241, 0.1909, 0.3998, 0.2039, 0.3784, 0.2214, 0.3998, 0.2039, 0.3998, 0.2039, 0.3784, 0.2214, 0.3697, 0.232, 0.3784, 0.2214, 0.3784, 0.2214, 0.3697, 0.232, 0.3479, 0.267, 0.3609, 0.2427, 0.3609, 0.2427, 0.3479, 0.267, 0.3609, 0.2427, 0.3697, 0.232, 0.3697, 0.232, 0.3609, 0.2427, 0.3399, 0.2934, 0.3479, 0.267, 0.3479, 0.267, 0.3399, 0.2934, 0.3371, 0.3222, 0.3399, 0.2934, 0.3399, 0.2934, 0.3371, 0.3222, 0.6187, 0.3222, 0.6187, 0.6484, 0.6187, 0.6484, 0.6187, 0.3222, 0.6064, 0.6484, 0.6064, 0.3345, 0.6176, 0.3222, 0.6176, 0.6484, 0.6064, 0.3345, 0.3495, 0.3345, 0.3382, 0.3222, 0.6176, 0.3222, 0.3371, 0.6484, 0.3371, 0.3222, 0.3371, 0.3222, 0.3371, 0.6484, 0.3495, 0.3345, 0.3495, 0.6484, 0.3382, 0.6484, 0.3382, 0.3222, 0.3495, 0.7801, 0.6064, 0.7801, 0.6176, 0.7913, 0.3382, 0.7913, 0.6187, 0.6484, 0.6187, 0.7925, 0.6187, 0.7925, 0.6187, 0.6484, 0.6187, 0.7925, 0.3371, 0.7925, 0.3371, 0.7925, 0.6187, 0.7925, 0.6064, 0.7801, 0.6064, 0.6484, 0.6176, 0.6484, 0.6176, 0.7913, 0.3495, 0.6484, 0.3495, 0.7801, 0.3382, 0.7913, 0.3382, 0.6484, 0.3371, 0.7925, 0.3371, 0.6484, 0.3371, 0.6484, 0.3371, 0.7925, 0.3858, 0.1819, 0.3616, 0.2016, 0.3596, 0.2025, 0.3849, 0.1808, 0.3846, 0.1807, 0.3596, 0.2025, 0.3616, 0.2016, 0.3854, 0.1813, 0.4143, 0.1665, 0.3858, 0.1819, 0.3849, 0.1808, 0.4137, 0.1653, 0.4136, 0.1651, 0.3846, 0.1807, 0.3854, 0.1813, 0.414, 0.1659, 0.4454, 0.157, 0.4143, 0.1665, 0.4137, 0.1653, 0.4452, 0.1557, 0.4451, 0.1555, 0.4136, 0.1651, 0.414, 0.1659, 0.4453, 0.1564, 0.4779, 0.1538, 0.4454, 0.157, 0.4452, 0.1557, 0.4779, 0.1525, 0.4779, 0.1523, 0.4451, 0.1555, 0.4453, 0.1564, 0.4779, 0.1532, 0.5104, 0.157, 0.4779, 0.1538, 0.4779, 0.1525, 0.5107, 0.1557, 0.5107, 0.1555, 0.4779, 0.1523, 0.4779, 0.1532, 0.5105, 0.1564, 0.5416, 0.1665, 0.5104, 0.157, 0.5107, 0.1557, 0.5421, 0.1653, 0.5423, 0.1651, 0.5107, 0.1555, 0.5105, 0.1564, 0.5419, 0.1659, 0.57, 0.1819, 0.5416, 0.1665, 0.5421, 0.1653, 0.571, 0.1808, 0.5713, 0.1807, 0.5423, 0.1651, 0.5419, 0.1659, 0.5705, 0.1813, 0.5963, 0.2025, 0.5713, 0.1807, 0.5705, 0.1813, 0.5942, 0.2015, 0.5942, 0.2015, 0.57, 0.1819, 0.571, 0.1808, 0.5963, 0.2025, 0.3616, 0.2016, 0.3858, 0.1819, 0.3918, 0.1963, 0.3692, 0.2131, 0.3845, 0.181, 0.4135, 0.1654, 0.4137, 0.1653, 0.3849, 0.1808, 0.3596, 0.2025, 0.3845, 0.181, 0.3849, 0.1808, 0.3858, 0.1819, 0.4143, 0.1665, 0.4184, 0.1831, 0.3918, 0.1963, 0.3845, 0.181, 0.3596, 0.2025, 0.3846, 0.1807, 0.3854, 0.1813, 0.3616, 0.2016, 0.3692, 0.2131, 0.3914, 0.1957, 0.4779, 0.1532, 0.4453, 0.1564, 0.4475, 0.1744, 0.4779, 0.1716, 0.4453, 0.1564, 0.414, 0.1659, 0.4181, 0.1826, 0.4475, 0.1744, 0.4779, 0.1526, 0.4451, 0.1558, 0.4451, 0.1555, 0.4779, 0.1523, 0.4451, 0.1558, 0.4135, 0.1654, 0.4136, 0.1651, 0.4451, 0.1555, 0.5107, 0.1558, 0.5423, 0.1654, 0.5421, 0.1653, 0.5107, 0.1557, 0.5416, 0.1665, 0.57, 0.1819, 0.564, 0.1963, 0.5374, 0.1831, 0.5423, 0.1654, 0.5714, 0.181, 0.571, 0.1808, 0.5421, 0.1653, 0.5104, 0.157, 0.5416, 0.1665, 0.5374, 0.1831, 0.5083, 0.1749, 0.4143, 0.1665, 0.4454, 0.157, 0.4475, 0.1749, 0.4184, 0.1831, 0.4135, 0.1654, 0.4451, 0.1558, 0.4452, 0.1557, 0.4137, 0.1653, 0.4135, 0.1654, 0.3845, 0.181, 0.3846, 0.1807, 0.4136, 0.1651, 0.414, 0.1659, 0.3854, 0.1813, 0.3914, 0.1957, 0.4181, 0.1826, 0.4451, 0.1558, 0.4779, 0.1526, 0.4779, 0.1525, 0.4452, 0.1557, 0.4454, 0.157, 0.4779, 0.1538, 0.4779, 0.1722, 0.4475, 0.1749, 0.4779, 0.1538, 0.5104, 0.157, 0.5083, 0.1749, 0.4779, 0.1722, 0.4779, 0.1526, 0.5107, 0.1558, 0.5107, 0.1557, 0.4779, 0.1525, 0.5107, 0.1558, 0.4779, 0.1526, 0.4779, 0.1523, 0.5107, 0.1555, 0.5105, 0.1564, 0.4779, 0.1532, 0.4779, 0.1716, 0.5084, 0.1744, 0.5423, 0.1654, 0.5107, 0.1558, 0.5107, 0.1555, 0.5423, 0.1651, 0.5419, 0.1659, 0.5105, 0.1564, 0.5084, 0.1744, 0.5377, 0.1826, 0.5714, 0.181, 0.5423, 0.1654, 0.5423, 0.1651, 0.5713, 0.1807, 0.5705, 0.1813, 0.5419, 0.1659, 0.5377, 0.1826, 0.5644, 0.1957, 0.5714, 0.181, 0.5963, 0.2025, 0.571, 0.1808, 0.57, 0.1819, 0.5942, 0.2015, 0.5867, 0.2131, 0.564, 0.1963, 0.5963, 0.2025, 0.5714, 0.181, 0.5713, 0.1807, 0.5942, 0.2015, 0.5705, 0.1813, 0.5644, 0.1957, 0.5867, 0.2131, 0.4348, 0.2538, 0.4348, 0.2538, 0.4357, 0.2622, 0.4357, 0.2622, 0.4357, 0.2622, 0.4357, 0.2622, 0.4381, 0.2703, 0.4381, 0.2703, 0.4381, 0.2703, 0.4381, 0.2703, 0.4421, 0.2777, 0.4421, 0.2777, 0.4421, 0.2777, 0.4421, 0.2777, 0.4475, 0.2842, 0.4475, 0.2842, 0.4475, 0.2842, 0.4475, 0.2842, 0.454, 0.2896, 0.454, 0.2896, 0.454, 0.2896, 0.454, 0.2896, 0.4614, 0.2936, 0.4614, 0.2936, 0.4614, 0.2936, 0.4614, 0.2936, 0.4695, 0.296, 0.4695, 0.296, 0.4695, 0.296, 0.4695, 0.296, 0.4779, 0.2969, 0.4779, 0.2969, 0.4779, 0.2969, 0.4779, 0.2969, 0.4863, 0.296, 0.4863, 0.296, 0.4863, 0.296, 0.4863, 0.296, 0.4944, 0.2936, 0.4944, 0.2936, 0.4944, 0.2936, 0.4944, 0.2936, 0.5019, 0.2896, 0.5019, 0.2896, 0.5019, 0.2896, 0.5019, 0.2896, 0.5084, 0.2842, 0.5084, 0.2842, 0.5084, 0.2842, 0.5084, 0.2842, 0.5137, 0.2777, 0.5137, 0.2777, 0.5137, 0.2777, 0.5137, 0.2777, 0.5177, 0.2703, 0.5177, 0.2703, 0.5177, 0.2703, 0.5177, 0.2703, 0.5202, 0.2622, 0.5202, 0.2622, 0.5202, 0.2622, 0.5202, 0.2622, 0.521, 0.2538, 0.521, 0.2538, 0.521, 0.2538, 0.521, 0.2538, 0.5202, 0.2454, 0.5202, 0.2454, 0.5202, 0.2454, 0.5202, 0.2454, 0.5177, 0.2373, 0.5177, 0.2373, 0.5177, 0.2373, 0.5177, 0.2373, 0.5137, 0.2298, 0.5137, 0.2298, 0.5137, 0.2298, 0.5137, 0.2298, 0.5084, 0.2233, 0.5084, 0.2233, 0.5084, 0.2233, 0.5084, 0.2233, 0.5019, 0.218, 0.5019, 0.218, 0.5019, 0.218, 0.5019, 0.218, 0.4944, 0.214, 0.4944, 0.214, 0.4944, 0.214, 0.4944, 0.214, 0.4863, 0.2115, 0.4863, 0.2115, 0.4863, 0.2115, 0.4863, 0.2115, 0.4779, 0.2107, 0.4779, 0.2107, 0.4779, 0.2107, 0.4779, 0.2107, 0.4695, 0.2115, 0.4695, 0.2115, 0.4695, 0.2115, 0.4695, 0.2115, 0.4614, 0.214, 0.4614, 0.214, 0.4614, 0.214, 0.4614, 0.214, 0.454, 0.218, 0.454, 0.218, 0.454, 0.218, 0.454, 0.218, 0.4475, 0.2233, 0.4475, 0.2233, 0.4475, 0.2233, 0.4475, 0.2233, 0.4421, 0.2298, 0.4421, 0.2298, 0.4421, 0.2298, 0.4421, 0.2298, 0.4381, 0.2373, 0.4381, 0.2373, 0.4357, 0.2622, 0.4348, 0.2538, 0.4357, 0.2454, 0.4381, 0.2373, 0.4421, 0.2298, 0.4475, 0.2233, 0.454, 0.218, 0.4614, 0.214, 0.4695, 0.2115, 0.4779, 0.2107, 0.4863, 0.2115, 0.4944, 0.214, 0.5019, 0.218, 0.5084, 0.2233, 0.5137, 0.2298, 0.5177, 0.2373, 0.5202, 0.2454, 0.521, 0.2538, 0.5202, 0.2622, 0.5177, 0.2703, 0.5137, 0.2777, 0.5084, 0.2842, 0.5019, 0.2896, 0.4944, 0.2936, 0.4863, 0.296, 0.4779, 0.2969, 0.4695, 0.296, 0.4614, 0.2936, 0.454, 0.2896, 0.4475, 0.2842, 0.4421, 0.2777, 0.4381, 0.2703, 0.4381, 0.2373, 0.4381, 0.2373, 0.4357, 0.2454, 0.4357, 0.2454, 0.4357, 0.2454, 0.4357, 0.2454, 0.4348, 0.2538, 0.4348, 0.2538, 0.4348, 0.2538, 0.4357, 0.2622, 0.4381, 0.2703, 0.4421, 0.2777, 0.4475, 0.2842, 0.454, 0.2896, 0.4614, 0.2936, 0.4695, 0.296, 0.4779, 0.2969, 0.4863, 0.296, 0.4944, 0.2936, 0.5019, 0.2896, 0.5084, 0.2842, 0.5137, 0.2777, 0.5177, 0.2703, 0.5202, 0.2622, 0.521, 0.2538, 0.5202, 0.2454, 0.5177, 0.2373, 0.5137, 0.2298, 0.5084, 0.2233, 0.5019, 0.218, 0.4944, 0.214, 0.4863, 0.2115, 0.4779, 0.2107, 0.4695, 0.2115, 0.4614, 0.214, 0.454, 0.218, 0.4475, 0.2233, 0.4421, 0.2298, 0.4381, 0.2373, 0.4357, 0.2454, 0.2937, 0.6517, 0.6622, 0.6517, 0.6622, 0.6633, 0.2937, 0.6633, 0.2937, 0.6633, 0.6622, 0.6633, 0.6622, 0.6745, 0.2937, 0.6745, 0.2937, 0.6745, 0.6622, 0.6745, 0.6622, 0.6848, 0.2937, 0.6848, 0.2937, 0.6848, 0.6622, 0.6848, 0.6622, 0.6938, 0.2937, 0.6938, 0.2937, 0.6938, 0.6622, 0.6938, 0.6622, 0.7013, 0.2937, 0.7013, 0.2937, 0.7013, 0.6622, 0.7013, 0.6622, 0.7068, 0.2937, 0.7068, 0.2937, 0.7068, 0.6622, 0.7068, 0.6622, 0.7102, 0.2937, 0.7102, 0.2937, 0.7102, 0.6622, 0.7102, 0.6622, 0.7113, 0.2937, 0.7113, 0.2937, 0.7113, 0.6622, 0.7113, 0.6622, 0.7102, 0.2937, 0.7102, 0.2937, 0.7102, 0.6622, 0.7102, 0.6622, 0.7068, 0.2937, 0.7068, 0.2937, 0.7068, 0.6622, 0.7068, 0.6622, 0.7013, 0.2937, 0.7013, 0.2937, 0.7013, 0.6622, 0.7013, 0.6622, 0.6938, 0.2937, 0.6938, 0.2937, 0.6938, 0.6622, 0.6938, 0.6622, 0.6848, 0.2937, 0.6848, 0.2937, 0.6848, 0.6622, 0.6848, 0.6622, 0.6745, 0.2937, 0.6745, 0.2937, 0.6745, 0.6622, 0.6745, 0.6622, 0.6633, 0.2937, 0.6633, 0.2937, 0.6633, 0.6622, 0.6633, 0.6622, 0.6517, 0.2937, 0.6517, 0.2937, 0.6517, 0.6622, 0.6517, 0.6622, 0.64, 0.2937, 0.64, 0.2937, 0.64, 0.6622, 0.64, 0.6622, 0.6288, 0.2937, 0.6288, 0.2937, 0.6288, 0.6622, 0.6288, 0.6622, 0.6185, 0.2937, 0.6185, 0.2937, 0.6185, 0.6622, 0.6185, 0.6622, 0.6095, 0.2937, 0.6095, 0.2937, 0.6095, 0.6622, 0.6095, 0.6622, 0.602, 0.2937, 0.602, 0.2937, 0.602, 0.6622, 0.602, 0.6622, 0.5965, 0.2937, 0.5965, 0.2937, 0.5965, 0.6622, 0.5965, 0.6622, 0.5931, 0.2937, 0.5931, 0.2937, 0.5931, 0.6622, 0.5931, 0.6622, 0.592, 0.2937, 0.592, 0.2937, 0.592, 0.6622, 0.592, 0.6622, 0.5931, 0.2937, 0.5931, 0.2937, 0.5931, 0.6622, 0.5931, 0.6622, 0.5965, 0.2937, 0.5965, 0.2937, 0.5965, 0.6622, 0.5965, 0.6622, 0.602, 0.2937, 0.602, 0.2937, 0.602, 0.6622, 0.602, 0.6622, 0.6095, 0.2937, 0.6095, 0.2937, 0.6095, 0.6622, 0.6095, 0.6622, 0.6185, 0.2937, 0.6185, 0.2937, 0.6185, 0.6622, 0.6185, 0.6622, 0.6288, 0.2937, 0.6288, 0.6622, 0.6633, 0.6622, 0.6517, 0.6622, 0.64, 0.6622, 0.6288, 0.6622, 0.6185, 0.6622, 0.6095, 0.6622, 0.602, 0.6622, 0.5965, 0.6622, 0.5931, 0.6622, 0.592, 0.6622, 0.5931, 0.6622, 0.5965, 0.6622, 0.602, 0.6622, 0.6095, 0.6622, 0.6185, 0.6622, 0.6288, 0.6622, 0.64, 0.6622, 0.6517, 0.6622, 0.6633, 0.6622, 0.6745, 0.6622, 0.6848, 0.6622, 0.6938, 0.6622, 0.7013, 0.6622, 0.7068, 0.6622, 0.7102, 0.6622, 0.7113, 0.6622, 0.7102, 0.6622, 0.7068, 0.6622, 0.7013, 0.6622, 0.6938, 0.6622, 0.6848, 0.6622, 0.6745, 0.2937, 0.6288, 0.6622, 0.6288, 0.6622, 0.64, 0.2937, 0.64, 0.2937, 0.64, 0.6622, 0.64, 0.6622, 0.6517, 0.2937, 0.6517, 0.2937, 0.6517, 0.2937, 0.6633, 0.2937, 0.6745, 0.2937, 0.6848, 0.2937, 0.6938, 0.2937, 0.7013, 0.2937, 0.7068, 0.2937, 0.7102, 0.2937, 0.7113, 0.2937, 0.7102, 0.2937, 0.7068, 0.2937, 0.7013, 0.2937, 0.6938, 0.2937, 0.6848, 0.2937, 0.6745, 0.2937, 0.6633, 0.2937, 0.6517, 0.2937, 0.64, 0.2937, 0.6288, 0.2937, 0.6185, 0.2937, 0.6095, 0.2937, 0.602, 0.2937, 0.5965, 0.2937, 0.5931, 0.2937, 0.592, 0.2937, 0.5931, 0.2937, 0.5965, 0.2937, 0.602, 0.2937, 0.6095, 0.2937, 0.6185, 0.2937, 0.6288, 0.2937, 0.64])
me_cylinder.materials.append(mat_material_001)
me_cylinder.materials.append(mat_material_002)
me_cylinder.materials.append(mat_material_003)
me_cylinder.materials.append(mat_material_004)
me_cylinder.update()
me_plane = bpy.data.meshes.new('Plane')
me_plane.from_pydata([(-1.0, -1.0, 0.0), (1.0, -1.0, 0.0), (-1.0, 1.0, 0.0), (1.0, 1.0, 0.0)], [], [(0, 1, 3, 2)])
_uv = me_plane.uv_layers.new(name='UVMap')
_uv.uv.foreach_set('vector', [0.0, 0.0, 1.0, 0.0, 1.0, 1.0, 0.0, 1.0])
me_plane.update()

# ---- objects
ob_cylinder = bpy.data.objects.new('Cylinder', me_cylinder)
ob_plane = bpy.data.objects.new('Plane', me_plane)
ob_area = bpy.data.objects.new('Area', light_area)
ob_camera = bpy.data.objects.new('Camera', cam_camera_001)

# ---- transforms, parenting, visibility, modifiers, constraints
ob_cylinder.location = (0.0, 0.0, 2.388)
_m = ob_cylinder.modifiers.new('Bevel', 'BEVEL')
_m.width = 0.01
_m.width_pct = 0.01
_m.segments = 3
_m = ob_cylinder.modifiers.new('Smooth by Angle', 'NODES')
_m.node_group = ng_smooth_by_angle
_m.use_pin_to_last = True
_m.show_group_selector = False
ob_plane.location = (0.0, 0.0, 0.0)
ob_plane.scale = (104.1, 104.1, 104.1)
ob_area.location = (5.089, 2.658, 5.342)
ob_area.scale = (5.499, 5.499, 5.499)
ob_camera.location = (-9.307, 10.95, 12.85)
ob_camera.rotation_euler = (0.8936, 4.795e-07, -2.395)

# ---- collection membership
col_collection.objects.link(ob_cylinder)
col_collection.objects.link(ob_plane)
col_collection.objects.link(ob_area)
col_collection.objects.link(ob_camera)

# ---- scene / render settings (as saved in the file)
scene.camera = ob_camera
scene.frame_start = 1; scene.frame_end = 250; scene.frame_set(0)
scene.render.engine = 'CYCLES'
scene.render.bake_bias = 0.0
scene.render.bake_samples = 0
scene.cycles.sampling_pattern = 'TABULATED_SOBOL'
scene.eevee.use_volume_custom_range = False
bpy.context.view_layer.update()
